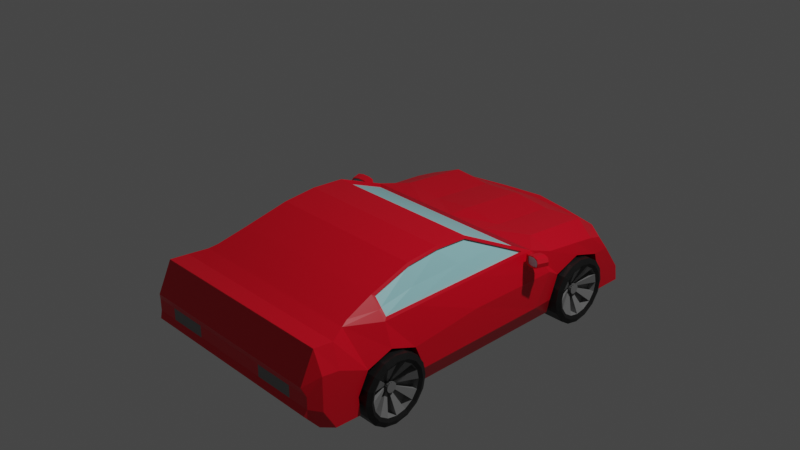# Source: car.blend  (saved by Blender 2.83.18; exported with 4.5.12 LTS)
import bpy
from mathutils import Matrix  # noqa: F401  (used for matrix-valued properties, if any)

bpy.ops.wm.read_factory_settings(use_empty=True)
scene = bpy.context.scene
scene.name = 'Scene'

# ---- collections
col_collection = bpy.data.collections.new('Collection'); scene.collection.children.link(col_collection)

# ---- materials (node trees are filled in below, after node groups)
mat_material = bpy.data.materials.new('Material')
mat_material.alpha_threshold = 0.0
mat_material.use_transparent_shadow = False
mat_material.line_color = (0.0, 0.0, 0.0, 1.0)
mat_material_001 = bpy.data.materials.new('Material.001')
mat_material_001.use_transparent_shadow = False
mat_material_002 = bpy.data.materials.new('Material.002')
mat_material_002.use_transparent_shadow = False
mat_material_003 = bpy.data.materials.new('Material.003')
mat_material_003.use_transparent_shadow = False
mat_material_004 = bpy.data.materials.new('Material.004')
mat_material_004.use_backface_culling = True
mat_material_004.use_transparent_shadow = False

# ---- material node trees
mat_material.use_nodes = True; mat_material.node_tree.nodes.clear()
_N = mat_material.node_tree.nodes; _L = mat_material.node_tree.links
n0 = _N.new('ShaderNodeOutputMaterial'); n0.name = 'Material Output'; n0.location = (300, 300)
n1 = _N.new('ShaderNodeBsdfPrincipled'); n1.name = 'Principled BSDF'; n1.location = (10, 300)
n1.distribution = 'GGX'
n1.subsurface_method = 'BURLEY'
n1.inputs[0].default_value = (0.8, 0.0, 0.01654, 1.0)
n1.inputs[2].default_value = 0.4
n1.inputs[3].default_value = 1.45
n1.inputs[27].default_value = (0.0, 0.0, 0.0, 1.0)
n1.inputs[28].default_value = 1.0
_L.new(n1.outputs[0], n0.inputs[0])
n0.is_active_output = True
mat_material_001.use_nodes = True; mat_material_001.node_tree.nodes.clear()
_N = mat_material_001.node_tree.nodes; _L = mat_material_001.node_tree.links
n0 = _N.new('ShaderNodeBsdfPrincipled'); n0.name = 'Principled BSDF'; n0.location = (10, 300)
n0.distribution = 'GGX'
n0.subsurface_method = 'BURLEY'
n0.inputs[3].default_value = 1.45
n0.inputs[27].default_value = (0.0, 0.0, 0.0, 1.0)
n0.inputs[28].default_value = 1.0
n1 = _N.new('ShaderNodeOutputMaterial'); n1.name = 'Material Output'; n1.location = (300, 300)
_L.new(n0.outputs[0], n1.inputs[0])
n1.is_active_output = True
mat_material_002.use_nodes = True; mat_material_002.node_tree.nodes.clear()
_N = mat_material_002.node_tree.nodes; _L = mat_material_002.node_tree.links
n0 = _N.new('ShaderNodeBsdfPrincipled'); n0.name = 'Principled BSDF'; n0.location = (10, 300)
n0.distribution = 'GGX'
n0.subsurface_method = 'BURLEY'
n0.inputs[0].default_value = (0.008076, 0.008076, 0.008076, 1.0)
n0.inputs[3].default_value = 1.45
n0.inputs[27].default_value = (0.0, 0.0, 0.0, 1.0)
n0.inputs[28].default_value = 1.0
n1 = _N.new('ShaderNodeOutputMaterial'); n1.name = 'Material Output'; n1.location = (300, 300)
_L.new(n0.outputs[0], n1.inputs[0])
n1.is_active_output = True
mat_material_003.use_nodes = True; mat_material_003.node_tree.nodes.clear()
_N = mat_material_003.node_tree.nodes; _L = mat_material_003.node_tree.links
n0 = _N.new('ShaderNodeBsdfPrincipled'); n0.name = 'Principled BSDF'; n0.location = (10, 300)
n0.distribution = 'GGX'
n0.subsurface_method = 'BURLEY'
n0.inputs[0].default_value = (0.2203, 0.2203, 0.2203, 1.0)
n0.inputs[3].default_value = 1.45
n0.inputs[27].default_value = (0.0, 0.0, 0.0, 1.0)
n0.inputs[28].default_value = 1.0
n1 = _N.new('ShaderNodeOutputMaterial'); n1.name = 'Material Output'; n1.location = (300, 300)
_L.new(n0.outputs[0], n1.inputs[0])
n1.is_active_output = True
mat_material_004.use_nodes = True; mat_material_004.node_tree.nodes.clear()
_N = mat_material_004.node_tree.nodes; _L = mat_material_004.node_tree.links
n0 = _N.new('ShaderNodeBsdfPrincipled'); n0.name = 'Principled BSDF'; n0.location = (10, 300)
n0.distribution = 'GGX'
n0.subsurface_method = 'BURLEY'
n0.inputs[0].default_value = (0.3665, 0.7546, 0.8, 1.0)
n0.inputs[3].default_value = 1.45
n0.inputs[27].default_value = (0.0, 0.0, 0.0, 1.0)
n0.inputs[28].default_value = 1.0
n1 = _N.new('ShaderNodeOutputMaterial'); n1.name = 'Material Output'; n1.location = (300, 300)
_L.new(n0.outputs[0], n1.inputs[0])
n1.is_active_output = True

# ---- world
world_world = bpy.data.worlds.new('World'); scene.world = world_world
world_world.use_nodes = True; world_world.node_tree.nodes.clear()
_N = world_world.node_tree.nodes; _L = world_world.node_tree.links
n0 = _N.new('ShaderNodeOutputWorld'); n0.name = 'World Output'; n0.location = (300, 300)
n1 = _N.new('ShaderNodeBackground'); n1.name = 'Background'; n1.location = (10, 300)
n1.inputs[0].default_value = (0.05088, 0.05088, 0.05088, 1.0)
_L.new(n1.outputs[0], n0.inputs[0])
n0.is_active_output = True
world_world.color = (0.05088, 0.05088, 0.05088)
world_world.use_sun_shadow = False
world_world.sun_shadow_jitter_overblur = 0.0

# ---- cameras
cam_camera = bpy.data.cameras.new('Camera')
cam_camera.clip_end = 100.0
cam_camera.ortho_scale = 7.314

# ---- lights
light_light = bpy.data.lights.new('Light', 'POINT')
light_light.transmission_factor = 0.0
light_light.energy = 1000.0
light_light.shadow_soft_size = 0.1
light_light.shadow_maximum_resolution = 0.006
light_light.use_absolute_resolution = True

# ---- meshes
me_cube = bpy.data.meshes.new('Cube')
me_cube.from_pydata([(0.0, -0.8947, -1.034), (0.0, 1.069, -1.034), (0.0, 0.7551, -0.208), (0.0, 0.7551, -1.034), (0.0, 1.017, -0.208), (0.0, -1.222, -1.034), (0.0, -1.635, -0.1368), (0.0, -1.554, -0.9878), (0.0, -1.813, -0.1691), (0.0, -1.889, -0.9773), (0.0, -2.026, -0.1482), (0.0, -2.026, -0.9375), (0.0, -2.18, -0.476), (0.0, -2.18, -0.7606), (0.0, 1.746, -1.034), (0.0, 1.798, -0.2764), (0.0, 2.225, -1.034), (0.0, 2.151, -0.4474), (0.0, -0.7427, 0.1254), (0.0, 0.003804, 0.1444), (0.0, -1.222, -0.007603), (0.0, -1.435, -0.07409), (0.0, -2.152, -0.5594), (0.0, -2.152, -0.6913), (0.8942, -1.222, -1.034), (0.0, 2.225, -0.8593), (0.0, 1.408, -1.034), (0.0, 1.408, -0.2422), (0.8942, -0.844, -1.034), (0.8942, 1.101, -0.5764), (0.8942, -1.607, -0.9878), (0.6385, -0.7427, 0.1254), (0.8942, 1.044, -1.034), (0.8942, 1.408, -0.8415), (0.8942, 1.403, -0.4638), (0.8942, 1.807, -0.8499), (0.8942, -1.625, -0.7818), (0.8942, -1.222, -0.8332), (0.8942, -0.8186, -0.8332), (0.8942, 1.001, -0.838), (0.8942, 1.721, -0.564), (0.8942, -1.508, -0.5517), (0.8942, -1.222, -0.4521), (0.8942, -0.9232, -0.5688), (0.8942, 1.017, -0.208), (0.8942, 1.408, -1.034), (0.6385, 0.003804, 0.1444), (0.9007, 2.146, -1.034), (0.8942, -2.18, -0.476), (0.8942, -2.026, -0.9375), (0.8942, -1.889, -0.9773), (0.8942, -1.222, -0.007603), (0.8942, -2.152, -0.6913), (0.8942, 0.7551, -1.034), (0.8942, 0.7551, -0.208), (0.8942, -1.813, -0.1691), (0.8942, -2.026, -0.1482), (0.8942, -2.18, -0.7606), (0.8942, 1.408, -0.2422), (0.8978, 1.97, -0.4663), (0.8532, 2.146, -0.8593), (0.8698, 2.026, -0.5953), (0.8942, -2.152, -0.5594), (0.8942, -1.635, -0.1368), (0.8942, -1.435, -0.07409), (0.8942, 1.774, -1.034), (0.8942, 1.798, -0.2764), (1.202, 1.101, -0.5764), (1.202, 1.403, -0.4638), (1.216, 0.9546, -0.4881), (1.216, 0.7551, -0.8332), (1.202, 1.001, -0.838), (1.202, -1.222, -0.4521), (1.202, -1.508, -0.5517), (1.202, 1.721, -0.564), (1.202, -0.9232, -0.5688), (1.202, -1.835, -0.4059), (1.202, -2.026, -0.3794), (1.096, -1.19, -0.1808), (1.095, -0.8235, -0.181), (1.098, 0.6283, -0.1797), (1.173, 1.408, -0.3321), (1.202, -2.026, -0.7453), (1.139, -2.152, -0.6913), (1.173, 1.661, -0.3663), (1.202, 1.807, -0.8499), (1.202, 1.774, -1.034), (0.9502, -1.19, -0.02646), (1.202, -1.625, -0.7818), (1.202, -1.607, -0.9878), (0.919, -0.7372, 0.0988), (1.136, 1.044, -1.034), (1.012, -1.635, -0.1368), (1.202, -1.871, -0.7806), (1.202, -1.889, -0.9773), (1.142, -2.026, -0.9375), (1.15, 1.017, -0.2979), (1.202, 2.118, -0.8525), (1.202, 2.146, -1.034), (0.9176, -0.005136, 0.1169), (1.095, -2.18, -0.476), (1.139, -2.152, -0.5594), (1.17, 1.826, -0.5442), (0.9336, -1.435, -0.07409), (1.095, -2.026, -0.1482), (1.101, -1.813, -0.1691), (1.119, -2.18, -0.7606), (1.136, 0.7551, -1.034), (1.152, 1.745, -0.4253), (1.216, -0.8186, -0.8332), (1.136, -0.844, -1.034), (0.8834, 2.06, -0.4474), (1.173, 1.809, -0.4037), (1.202, 1.912, -0.5624), (0.4471, -0.8947, -1.034), (0.4471, 0.7551, -1.034), (0.4471, 1.017, -0.2466), (0.4471, 0.7551, -0.208), (0.4471, -1.222, -1.034), (0.4471, -1.635, -0.1368), (0.4471, -1.889, -0.9773), (0.4471, -2.026, -0.9375), (0.4471, -2.18, -0.476), (0.4503, 2.195, -1.034), (0.3193, 0.003804, 0.1444), (0.4471, -1.222, -0.007603), (0.4471, -1.435, -0.07409), (0.4471, -2.152, -0.5594), (0.4266, 2.195, -0.8593), (0.4471, 1.408, -0.2807), (0.4471, 1.408, -1.034), (0.4471, 1.746, -1.034), (0.4471, 1.798, -0.3149), (0.4471, -2.152, -0.6913), (0.3193, -0.7427, 0.1254), (0.4417, 2.109, -0.4474), (0.4471, -2.18, -0.7606), (0.4471, -2.026, -0.1482), (0.4471, -1.813, -0.1691), (0.4471, -1.554, -0.9878), (0.4471, 1.069, -1.034), (0.0, 2.231, -0.4474), (0.0, 2.225, -0.6193), (0.4214, 2.195, -0.6193), (0.8429, 2.146, -0.6193), (0.4417, 2.158, -0.4474), (0.0, 2.225, -0.4659), (0.0, 2.221, -0.6008), (0.4236, 2.191, -0.6008), (0.7541, 2.141, -0.6008), (0.4395, 2.162, -0.4659), (0.7859, 2.074, -0.4659), (0.0, 2.191, -0.4697), (0.0, 2.187, -0.597), (0.4223, 2.157, -0.597), (0.7342, 2.107, -0.597), (0.4373, 2.13, -0.4697), (0.7642, 2.044, -0.4697), (0.0, 2.224, -0.877), (0.0, 2.224, -1.016), (0.4853, 2.195, -1.016), (0.4665, 2.195, -0.877), (0.806, 2.145, -0.877), (0.8437, 2.145, -1.016), (1.083, 2.145, -1.016), (1.083, 2.123, -0.8716), (0.0, 2.194, -0.8778), (0.0, 2.194, -1.017), (0.4849, 2.165, -1.017), (0.4661, 2.165, -0.8778), (0.8056, 2.071, -0.8778), (0.8433, 2.071, -1.017), (1.083, 2.071, -1.017), (1.083, 2.049, -0.8724), (0.0, 0.7385, -0.2434), (0.0, -0.01278, 0.109), (0.4471, 0.7385, -0.2434), (0.3193, -0.01278, 0.109), (0.6187, -0.01278, 0.109), (0.8744, 0.7385, -0.2434), (0.8811, -0.01278, 0.109), (1.094, 0.7385, -0.2434), (0.0, -0.06981, -1.034), (0.0, -0.3695, 0.1628), (0.6385, -0.3695, 0.1628), (0.8942, -0.06981, -1.034), (1.202, -0.1054, -0.4885), (0.9177, -0.3688, 0.1349), (1.216, -0.04844, -0.8332), (1.097, -0.03419, -0.1802), (1.136, -0.06981, -1.034), (0.3193, -0.3695, 0.1628), (0.4471, -0.06981, -1.034), (1.114, -1.222, -0.208), (0.9336, -1.222, -0.007603), (0.901, -0.3695, 0.1628), (0.901, -0.7427, 0.1254), (0.901, 0.003804, 0.1444), (1.114, 0.7551, -0.208), (1.114, -0.8235, -0.208), (1.114, -0.03419, -0.208), (1.079, -0.823, -0.1917), (0.9025, -0.7367, 0.08807), (1.08, -0.03373, -0.1909), (0.9011, -0.3683, 0.1242), (1.079, -1.19, -0.1916), (0.9336, -1.189, -0.03719), (0.901, -0.004677, 0.1062), (1.081, 0.6288, -0.1904), (1.259, 1.78, -0.8709), (1.259, 1.752, -0.7284), (1.259, 1.671, -0.6076), (1.259, 1.55, -0.5269), (1.259, 1.408, -0.4986), (1.259, 1.265, -0.5269), (1.259, 1.144, -0.6076), (1.259, 1.064, -0.7284), (1.259, 1.035, -0.8709), (1.259, 1.064, -1.013), (1.259, 1.144, -1.134), (1.259, 1.265, -1.215), (1.259, 1.408, -1.243), (1.259, 1.55, -1.215), (1.259, 1.671, -1.134), (1.259, 1.752, -1.013), (0.9547, 1.78, -0.8709), (0.9547, 1.752, -0.7284), (0.9547, 1.671, -0.6076), (0.9547, 1.55, -0.5269), (0.9547, 1.408, -0.4986), (0.9547, 1.265, -0.5269), (0.9547, 1.144, -0.6076), (0.9547, 1.064, -0.7284), (0.9547, 1.035, -0.8709), (0.9547, 1.064, -1.013), (0.9547, 1.144, -1.134), (0.9547, 1.265, -1.215), (0.9547, 1.408, -1.243), (0.9547, 1.55, -1.215), (0.9547, 1.671, -1.134), (0.9547, 1.752, -1.013), (1.284, 1.701, -0.7494), (1.284, 1.725, -0.8709), (1.284, 1.632, -0.6463), (1.284, 1.529, -0.5775), (1.284, 1.408, -0.5533), (1.284, 1.286, -0.5775), (1.284, 1.183, -0.6463), (1.284, 1.114, -0.7494), (1.284, 1.09, -0.8709), (1.284, 1.114, -0.9924), (1.284, 1.183, -1.095), (1.284, 1.286, -1.164), (1.284, 1.408, -1.188), (1.284, 1.529, -1.164), (1.284, 1.632, -1.095), (1.284, 1.701, -0.9924), (0.929, 1.701, -0.7494), (0.929, 1.725, -0.8709), (0.929, 1.632, -0.6463), (0.929, 1.529, -0.5775), (0.929, 1.408, -0.5533), (0.929, 1.286, -0.5775), (0.929, 1.183, -0.6463), (0.929, 1.114, -0.7494), (0.929, 1.09, -0.8709), (0.929, 1.114, -0.9924), (0.929, 1.183, -1.095), (0.929, 1.286, -1.164), (0.929, 1.408, -1.188), (0.929, 1.529, -1.164), (0.929, 1.632, -1.095), (0.929, 1.701, -0.9924), (0.9505, 1.666, -0.7641), (0.9505, 1.687, -0.8709), (0.9505, 1.605, -0.6735), (0.9505, 1.514, -0.6129), (0.9505, 1.408, -0.5917), (0.9505, 1.21, -0.6735), (0.9505, 1.15, -0.9777), (1.263, 1.301, -0.6129), (1.263, 1.301, -1.129), (1.263, 1.408, -1.15), (0.9505, 1.301, -0.6129), (0.9505, 1.15, -0.7641), (0.9505, 1.128, -0.8709), (0.9505, 1.21, -1.068), (0.9505, 1.301, -1.129), (0.9505, 1.408, -1.15), (0.9505, 1.514, -1.129), (0.9505, 1.605, -1.068), (0.9505, 1.666, -0.9777), (1.176, 1.666, -0.7641), (1.176, 1.687, -0.8709), (1.176, 1.605, -0.6735), (1.176, 1.514, -0.6129), (1.176, 1.408, -0.5917), (1.176, 1.301, -0.6129), (1.176, 1.21, -0.6735), (1.176, 1.15, -0.7641), (1.176, 1.128, -0.8709), (1.176, 1.15, -0.9777), (1.176, 1.21, -1.068), (1.176, 1.301, -1.129), (1.176, 1.408, -1.15), (1.176, 1.514, -1.129), (1.176, 1.605, -1.068), (1.176, 1.666, -0.9777), (1.056, 1.666, -0.7641), (1.056, 1.687, -0.8709), (1.056, 1.605, -0.6735), (1.056, 1.514, -0.6129), (1.056, 1.408, -0.5917), (1.056, 1.301, -0.6129), (1.056, 1.21, -0.6735), (1.056, 1.15, -0.7641), (1.056, 1.128, -0.8709), (1.056, 1.15, -0.9777), (1.056, 1.21, -1.068), (1.056, 1.301, -1.129), (1.056, 1.408, -1.15), (1.056, 1.514, -1.129), (1.056, 1.605, -1.068), (1.056, 1.666, -0.9777), (1.136, 1.459, -0.8495), (1.136, 1.464, -0.8709), (1.136, 1.447, -0.8313), (1.136, 1.429, -0.8192), (1.136, 1.408, -0.8149), (1.136, 1.386, -0.8192), (1.136, 1.356, -0.8923), (1.136, 1.368, -0.9105), (1.136, 1.408, -0.9269), (1.136, 1.429, -0.9226), (1.136, 1.447, -0.9105), (1.115, 1.429, -0.8192), (1.115, 1.386, -0.8192), (1.115, 1.368, -0.8313), (1.115, 1.459, -0.8923), (1.136, 1.459, -0.8923), (1.115, 1.459, -0.8495), (1.115, 1.464, -0.8709), (1.115, 1.447, -0.8313), (1.115, 1.447, -0.9105), (1.136, 1.368, -0.8313), (1.136, 1.356, -0.8495), (1.136, 1.352, -0.8709), (1.132, -1.212, -0.8751), (1.136, 1.386, -0.9226), (1.132, -1.214, -0.8787), (1.132, -1.218, -0.8811), (1.132, -1.222, -0.8819), (1.132, -1.226, -0.8811), (1.132, -1.23, -0.8787), (1.132, -1.232, -0.8751), (1.132, -1.233, -0.8709), (1.132, -1.232, -0.8667), (1.115, 1.408, -0.8149), (1.132, -1.23, -0.8631), (1.132, -1.226, -0.8607), (1.115, 1.356, -0.8495), (1.115, 1.352, -0.8709), (1.115, 1.356, -0.8923), (1.115, 1.368, -0.9105), (1.115, 1.386, -0.9226), (1.115, 1.408, -0.9269), (1.115, 1.429, -0.9226), (1.132, -1.222, -0.8599), (1.132, -1.218, -0.8607), (1.199, 1.459, -0.8495), (1.199, 1.464, -0.8709), (1.199, 1.447, -0.8313), (1.199, 1.429, -0.8192), (1.199, 1.408, -0.8149), (1.199, 1.386, -0.8192), (1.199, 1.368, -0.8313), (1.199, 1.356, -0.8495), (1.199, 1.352, -0.8709), (1.199, 1.356, -0.8923), (1.199, 1.368, -0.9105), (1.199, 1.386, -0.9226), (1.199, 1.408, -0.9269), (1.199, 1.429, -0.9226), (1.199, 1.447, -0.9105), (1.199, 1.459, -0.8923), (1.132, -1.214, -0.8631), (1.132, -1.211, -0.8709), (1.132, -1.212, -0.8667), (1.136, -1.183, -0.9099), (1.062, 1.408, -0.8149), (1.136, -1.171, -0.892), (1.136, -1.222, -0.926), (1.136, -1.201, -0.9218), (1.136, -1.243, -0.9218), (1.062, 1.356, -0.8923), (1.062, 1.368, -0.9105), (1.136, -1.183, -0.8319), (1.136, -1.201, -0.82), (1.062, 1.429, -0.9226), (1.062, 1.447, -0.9105), (1.136, -1.167, -0.8709), (1.263, 1.666, -0.7641), (1.136, -1.171, -0.8498), (1.136, -1.243, -0.82), (1.263, 1.605, -0.6735), (1.136, -1.222, -0.8158), (1.136, -1.261, -0.8319), (1.263, 1.15, -0.7641), (1.263, 1.21, -0.6735), (1.136, -1.273, -0.8498), (1.136, -1.277, -0.8709), (1.136, -1.273, -0.892), (1.263, 1.21, -1.068), (1.263, 1.514, -1.129), (1.136, -1.261, -0.9099), (1.263, 1.666, -0.9777), (1.263, 1.605, -1.068), (1.157, -1.183, -0.9099), (1.157, 1.15, -0.9777), (1.157, 1.128, -0.8709), (1.157, -1.171, -0.892), (1.157, 1.21, -0.6735), (1.157, -1.222, -0.926), (1.157, 1.301, -0.6129), (1.157, 1.666, -0.7641), (1.157, 1.687, -0.8709), (1.157, 1.514, -0.6129), (1.157, 1.605, -0.6735), (1.157, 1.301, -1.129), (1.157, 1.514, -1.129), (1.157, -1.201, -0.9218), (1.157, 1.666, -0.9777), (1.157, 1.605, -1.068), (1.062, 1.459, -0.8495), (1.157, -1.261, -0.9099), (1.062, 1.447, -0.8313), (1.062, 1.429, -0.8192), (1.157, -1.243, -0.9218), (1.062, 1.386, -0.8192), (1.062, 1.368, -0.8313), (1.062, 1.356, -0.8495), (1.157, -1.277, -0.8709), (1.157, -1.273, -0.892), (1.157, -1.261, -0.8319), (1.062, 1.386, -0.9226), (1.157, -1.273, -0.8498), (1.157, -1.222, -0.8158), (1.157, -1.243, -0.82), (1.157, -1.183, -0.8319), (1.157, -1.201, -0.82), (1.263, 1.687, -0.8709), (1.263, 1.514, -0.6129), (1.157, -1.167, -0.8709), (1.157, -1.171, -0.8498), (1.263, 1.408, -0.5917), (1.062, -1.17, -0.8923), (1.062, -1.222, -0.9269), (1.263, 1.15, -0.9777), (1.263, 1.128, -0.8709), (1.062, -1.278, -0.8709), (1.062, -1.166, -0.8709), (1.157, -1.222, -1.15), (1.157, -1.222, -0.5917), (1.157, -1.48, -0.7641), (1.157, -1.42, -1.068), (1.157, 1.21, -1.068), (1.263, -1.501, -0.8709), (1.263, -1.48, -0.9777), (1.157, 1.15, -0.7641), (1.263, -1.222, -0.5917), (1.157, 1.408, -0.5917), (1.263, -1.115, -0.6129), (1.263, -0.943, -0.8709), (1.062, -1.244, -0.9226), (1.062, -1.274, -0.8495), (1.062, -1.262, -0.8313), (1.062, -1.244, -0.8192), (1.062, -1.201, -0.8192), (1.157, 1.408, -1.15), (1.062, -1.183, -0.8313), (1.062, -1.17, -0.8495), (1.157, -1.025, -1.068), (1.062, 1.464, -0.8709), (1.157, -0.9642, -0.9777), (1.157, -1.115, -1.129), (1.157, -1.329, -1.129), (1.157, -1.025, -0.6735), (1.157, -1.115, -0.6129), (1.157, -0.943, -0.8709), (1.062, 1.352, -0.8709), (1.157, -0.9642, -0.7641), (1.157, -1.329, -0.6129), (1.157, -1.42, -0.6735), (1.062, 1.408, -0.9269), (1.157, -1.501, -0.8709), (1.157, -1.48, -0.9777), (1.062, 1.459, -0.8923), (1.157, 1.459, -0.8498), (1.157, 1.463, -0.8709), (1.157, 1.429, -0.82), (1.157, 1.447, -0.8319), (1.157, 1.387, -0.82), (1.157, 1.408, -0.8158), (1.157, 1.357, -0.8498), (1.157, 1.369, -0.8319), (1.157, 1.357, -0.892), (1.157, 1.353, -0.8709), (1.157, 1.387, -0.9218), (1.157, 1.369, -0.9099), (1.157, 1.429, -0.9218), (1.157, 1.408, -0.926), (1.157, 1.459, -0.892), (1.157, 1.447, -0.9099), (1.136, 1.369, -0.9099), (1.136, 1.357, -0.892), (1.136, 1.353, -0.8709), (1.136, 1.357, -0.8498), (1.136, 1.369, -0.8319), (1.136, 1.408, -0.8158), (1.136, 1.387, -0.82), (1.136, 1.459, -0.8498), (1.136, 1.463, -0.8709), (1.136, 1.429, -0.82), (1.136, 1.447, -0.8319), (1.136, 1.387, -0.9218), (1.136, 1.429, -0.9218), (1.136, 1.408, -0.926), (1.136, 1.459, -0.892), (1.136, 1.447, -0.9099), (1.132, 1.418, -0.8667), (1.132, 1.419, -0.8709), (1.132, 1.415, -0.8631), (1.132, 1.412, -0.8607), (1.132, 1.408, -0.8599), (1.132, 1.403, -0.8607), (1.132, 1.4, -0.8631), (1.132, 1.397, -0.8667), (1.132, 1.397, -0.8709), (1.132, 1.397, -0.8751), (1.132, 1.4, -0.8787), (1.132, 1.403, -0.8811), (1.132, 1.408, -0.8819), (1.132, 1.412, -0.8811), (1.132, 1.415, -0.8787), (1.132, 1.418, -0.8751), (1.263, -1.025, -1.068), (1.263, -0.9642, -0.9777), (1.263, -1.115, -1.129), (1.263, -1.42, -1.068), (1.263, -1.42, -0.6735), (1.263, -1.48, -0.7641), (1.263, -1.025, -0.6735), (1.263, -0.9642, -0.7641), (1.062, -1.183, -0.9105), (1.062, -1.201, -0.9226), (1.062, -1.262, -0.9105), (1.062, -1.274, -0.8923), (1.062, -1.222, -0.8149), (1.199, -1.17, -0.8923), (1.199, -1.183, -0.9105), (1.199, -1.201, -0.9226), (1.199, -1.222, -0.9269), (1.199, -1.244, -0.9226), (1.199, -1.262, -0.9105), (1.199, -1.274, -0.8923), (1.199, -1.278, -0.8709), (1.199, -1.274, -0.8495), (1.199, -1.262, -0.8313), (1.199, -1.244, -0.8192), (1.199, -1.222, -0.8149), (1.199, -1.201, -0.8192), (1.199, -1.183, -0.8313), (1.199, -1.166, -0.8709), (1.199, -1.17, -0.8495), (1.115, -1.201, -0.9226), (1.115, -1.222, -0.9269), (1.115, -1.244, -0.9226), (1.115, -1.262, -0.9105), (1.115, -1.274, -0.8923), (1.115, -1.278, -0.8709), (1.115, -1.274, -0.8495), (1.115, -1.222, -0.8149), (1.136, -1.244, -0.9226), (1.136, -1.278, -0.8709), (1.136, -1.274, -0.8495), (1.136, -1.262, -0.8313), (1.115, -1.183, -0.9105), (1.115, -1.183, -0.8313), (1.115, -1.166, -0.8709), (1.115, -1.17, -0.8495), (1.136, -1.17, -0.8923), (1.115, -1.17, -0.8923), (1.115, -1.262, -0.8313), (1.115, -1.244, -0.8192), (1.115, -1.201, -0.8192), (1.136, -1.183, -0.9105), (1.136, -1.201, -0.9226), (1.136, -1.222, -0.9269), (1.136, -1.262, -0.9105), (1.136, -1.274, -0.8923), (1.136, -1.244, -0.8192), (1.136, -1.222, -0.8149), (1.136, -1.201, -0.8192), (1.136, -1.183, -0.8313), (1.136, -1.166, -0.8709), (1.136, -1.17, -0.8495), (1.056, -0.9642, -0.9777), (1.056, -1.025, -1.068), (1.056, -1.115, -1.129), (1.056, -1.222, -1.15), (1.056, -1.329, -1.129), (1.056, -1.42, -1.068), (1.056, -1.48, -0.9777), (1.056, -1.501, -0.8709), (1.056, -1.48, -0.7641), (1.056, -1.42, -0.6735), (1.056, -1.329, -0.6129), (1.056, -1.222, -0.5917), (1.056, -1.115, -0.6129), (1.056, -1.025, -0.6735), (1.056, -0.943, -0.8709), (1.056, -0.9642, -0.7641), (1.176, -0.9642, -0.9777), (1.176, -1.025, -1.068), (1.176, -1.115, -1.129), (1.176, -1.222, -1.15), (1.176, -1.329, -1.129), (1.176, -1.42, -1.068), (1.176, -1.48, -0.9777), (1.176, -1.501, -0.8709), (1.176, -1.48, -0.7641), (1.176, -1.42, -0.6735), (1.176, -1.329, -0.6129), (1.176, -1.222, -0.5917), (1.176, -1.115, -0.6129), (1.176, -1.025, -0.6735), (1.176, -0.943, -0.8709), (1.176, -0.9642, -0.7641), (0.9505, -0.9642, -0.9777), (0.9505, -1.025, -1.068), (0.9505, -1.115, -1.129), (0.9505, -1.222, -1.15), (0.9505, -1.329, -1.129), (0.9505, -1.42, -1.068), (0.9505, -1.501, -0.8709), (0.9505, -1.48, -0.7641), (0.9505, -1.329, -0.6129), (1.263, -1.222, -1.15), (1.263, -1.329, -1.129), (1.263, -1.329, -0.6129), (0.9505, -1.48, -0.9777), (0.9505, -1.42, -0.6735), (0.9505, -1.222, -0.5917), (0.9505, -1.115, -0.6129), (0.9505, -1.025, -0.6735), (0.9505, -0.943, -0.8709), (0.9505, -0.9642, -0.7641), (0.929, -0.9288, -0.9924), (0.929, -0.9976, -1.095), (0.929, -1.101, -1.164), (0.929, -1.222, -1.188), (0.929, -1.344, -1.164), (0.929, -1.447, -1.095), (0.929, -1.516, -0.9924), (0.929, -1.54, -0.8709), (0.929, -1.516, -0.7494), (0.929, -1.447, -0.6463), (0.929, -1.344, -0.5775), (0.929, -1.222, -0.5533), (0.929, -1.101, -0.5775), (0.929, -0.9976, -0.6463), (0.929, -0.9046, -0.8709), (0.929, -0.9288, -0.7494), (1.284, -0.9288, -0.9924), (1.284, -0.9976, -1.095), (1.284, -1.101, -1.164), (1.284, -1.222, -1.188), (1.284, -1.344, -1.164), (1.284, -1.447, -1.095), (1.284, -1.516, -0.9924), (1.284, -1.54, -0.8709), (1.284, -1.516, -0.7494), (1.284, -1.447, -0.6463), (1.284, -1.344, -0.5775), (1.284, -1.222, -0.5533), (1.284, -1.101, -0.5775), (1.284, -0.9976, -0.6463), (1.284, -0.9046, -0.8709), (1.284, -0.9288, -0.7494), (0.9547, -0.8782, -1.013), (0.9547, -0.9589, -1.134), (0.9547, -1.08, -1.215), (0.9547, -1.222, -1.243), (0.9547, -1.365, -1.215), (0.9547, -1.485, -1.134), (0.9547, -1.566, -1.013), (0.9547, -1.594, -0.8709), (0.9547, -1.566, -0.7284), (0.9547, -1.485, -0.6076), (0.9547, -1.365, -0.5269), (0.9547, -1.222, -0.4986), (0.9547, -1.08, -0.5269), (0.9547, -0.9589, -0.6076), (0.9547, -0.8782, -0.7284), (0.9547, -0.8499, -0.8709), (1.259, -0.8782, -1.013), (1.259, -0.9589, -1.134), (1.259, -1.08, -1.215), (1.259, -1.222, -1.243), (1.259, -1.365, -1.215), (1.259, -1.485, -1.134), (1.259, -1.566, -1.013), (1.259, -1.594, -0.8709), (1.259, -1.566, -0.7284), (1.259, -1.485, -0.6076), (1.259, -1.365, -0.5269), (1.259, -1.222, -0.4986), (1.259, -1.08, -0.5269), (1.259, -0.9589, -0.6076), (1.259, -0.8782, -0.7284), (1.259, -0.8499, -0.8709), (0.0, -1.549, -0.1099), (0.8942, -1.549, -0.1099), (1.036, -1.222, -0.1221), (1.022, 0.4331, -0.05698), (0.9786, -1.549, -0.1099), (0.4471, -1.549, -0.1099), (0.0, 0.4165, -0.09234), (0.7648, 0.4165, -0.09234), (1.003, 0.4165, -0.09234), (0.3923, 0.4165, -0.09234), (1.033, -1.19, -0.1147), (1.02, 0.3568, -0.05256), (1.003, -0.786, -0.07181), (1.003, -0.1771, -0.05587), (1.017, -1.19, -0.1254), (1.004, 0.3573, -0.06329), (1.116, 0.6942, -0.2782), (1.103, 0.6986, -0.2197), (1.135, 0.7508, -0.2782), (1.123, 0.7552, -0.2197), (1.189, 0.6541, -0.2694), (1.177, 0.6585, -0.2109), (1.209, 0.7108, -0.2694), (1.197, 0.7151, -0.2109), (1.223, 0.7393, -0.1879), (1.239, 0.7335, -0.2858), (1.205, 0.6154, -0.275), (1.192, 0.6201, -0.1944), (1.393, 0.6796, -0.1539), (1.408, 0.6741, -0.2388), (1.359, 0.5616, -0.2322), (1.346, 0.566, -0.1639), (1.23, 0.6066, -0.1743), (1.295, 0.5841, -0.1589), (1.334, 0.7001, -0.1482), (1.268, 0.7235, -0.1643), (1.36, 0.6911, -0.2678), (1.293, 0.7146, -0.2839), (1.251, 0.5993, -0.2734), (1.316, 0.5766, -0.2579), (1.109, 0.6964, -0.249), (1.129, 0.753, -0.249), (1.189, 0.7179, -0.2436), (1.168, 0.6616, -0.2438), (1.226, 0.738, -0.237), (1.191, 0.6202, -0.2362), (1.414, 0.6721, -0.192), (1.363, 0.56, -0.1943), (1.29, 0.7467, -0.2241), (1.357, 0.7232, -0.208), (1.181, 0.6237, -0.2381), (1.198, 0.6178, -0.2858), (1.374, 0.5564, -0.192), (1.368, 0.5584, -0.2388), (1.294, 0.5843, -0.1482), (1.352, 0.5639, -0.1539), (1.319, 0.5754, -0.2678), (1.182, 0.6236, -0.1879), (1.227, 0.6078, -0.1643), (1.252, 0.5988, -0.2839), (1.242, 0.6108, -0.2241), (1.233, 0.6141, -0.1743), (1.309, 0.5874, -0.208), (1.297, 0.5916, -0.1589), (1.254, 0.6068, -0.2734), (1.318, 0.5842, -0.2579), (1.194, 0.6278, -0.2362), (1.366, 0.5675, -0.1943), (1.208, 0.6229, -0.275), (1.361, 0.5691, -0.2322), (1.349, 0.5735, -0.1639), (1.195, 0.6276, -0.1944)], [], [(192, 185, 28, 114), (114, 28, 24, 118), (140, 32, 53, 115), (116, 4, 2, 117), (139, 30, 50, 120), (726, 722, 64, 126), (118, 24, 30, 139), (120, 50, 49, 121), (119, 6, 8, 138), (121, 49, 57, 136), (138, 8, 10, 137), (127, 122, 12, 22), (137, 10, 12, 122), (132, 66, 111, 135), (130, 26, 14, 131), (129, 58, 66, 132), (135, 111, 145), (131, 14, 16, 123), (134, 18, 20, 125), (191, 183, 18, 134), (125, 20, 21, 126), (19, 124, 177, 175), (128, 143, 144, 60), (133, 127, 22, 23), (136, 133, 23, 13), (60, 97, 165, 162), (116, 44, 58, 129), (140, 1, 26, 130), (39, 32, 45, 33), (722, 63, 92, 725), (29, 39, 33, 34), (34, 33, 35, 40), (36, 41, 73, 88), (42, 43, 75, 72), (53, 32, 91, 107), (35, 65, 86, 85), (28, 38, 37, 24), (49, 50, 94, 95), (61, 59, 108, 102), (24, 37, 36, 30), (37, 42, 41, 36), (34, 40, 74, 68), (31, 51, 194, 196), (40, 35, 85, 74), (38, 43, 42, 37), (51, 64, 103, 194), (62, 52, 83, 101), (55, 56, 104, 105), (41, 42, 72, 73), (66, 58, 81, 84), (65, 47, 98, 86), (39, 29, 67, 71), (52, 57, 106, 83), (60, 144, 113, 97), (48, 62, 101, 100), (32, 39, 71, 91), (38, 28, 110, 109), (29, 34, 68, 67), (33, 45, 65, 35), (184, 31, 196, 195), (185, 53, 107, 190), (96, 67, 68, 81), (74, 85, 97, 113), (95, 82, 83, 106), (94, 93, 82, 95), (89, 88, 93, 94), (190, 188, 109, 110), (91, 71, 70, 107), (71, 67, 69, 70), (81, 68, 74, 84), (188, 186, 75, 109), (88, 73, 76, 93), (93, 76, 77, 82), (82, 77, 101, 83), (84, 74, 113, 112), (731, 78, 205, 735), (85, 86, 98, 97), (77, 104, 100, 101), (76, 105, 104, 77), (73, 92, 105, 76), (75, 199, 193, 72), (186, 200, 199, 75), (725, 723, 194, 103), (90, 87, 206, 202), (67, 96, 198, 69), (72, 193, 92, 73), (56, 48, 100, 104), (50, 30, 89, 94), (63, 55, 105, 92), (43, 38, 109, 75), (30, 36, 88, 89), (111, 66, 84, 112), (57, 49, 95, 106), (58, 44, 96, 81), (44, 54, 198, 96), (54, 117, 176, 179), (97, 98, 164, 165), (108, 59, 111, 112), (61, 102, 113, 144), (59, 61, 144, 111), (102, 108, 112, 113), (32, 140, 130, 45), (4, 116, 129, 27), (25, 128, 161, 158), (57, 52, 133, 136), (52, 62, 127, 133), (25, 142, 143, 128), (117, 2, 174, 176), (51, 125, 126, 64), (184, 191, 134, 31), (31, 134, 125, 51), (65, 131, 123, 47), (17, 135, 145, 141), (27, 129, 132, 15), (45, 130, 131, 65), (15, 132, 135, 17), (56, 137, 122, 48), (62, 48, 122, 127), (55, 138, 137, 56), (11, 121, 136, 13), (63, 119, 138, 55), (9, 120, 121, 11), (5, 118, 139, 7), (721, 726, 126, 21), (7, 139, 120, 9), (44, 116, 117, 54), (1, 140, 115, 3), (0, 114, 118, 5), (182, 192, 114, 0), (145, 111, 151, 150), (143, 142, 147, 148), (150, 151, 157, 156), (148, 147, 153, 154), (141, 145, 150, 146), (111, 144, 149, 151), (144, 143, 148, 149), (154, 156, 157, 155), (153, 152, 156, 154), (146, 150, 156, 152), (151, 149, 155, 157), (149, 148, 154, 155), (163, 160, 168, 171), (161, 162, 170, 169), (164, 163, 171, 172), (128, 60, 162, 161), (98, 47, 163, 164), (123, 16, 159, 160), (47, 123, 160, 163), (168, 169, 170, 171), (171, 170, 173, 172), (167, 166, 169, 168), (162, 165, 173, 170), (160, 159, 167, 168), (158, 161, 169, 166), (165, 164, 172, 173), (730, 727, 175, 177), (728, 178, 180, 729), (728, 730, 177, 178), (124, 46, 178, 177), (198, 54, 179, 181), (724, 198, 181, 729), (46, 197, 180, 178), (3, 115, 192, 182), (46, 124, 191, 184), (69, 198, 200, 186), (78, 79, 201, 205), (70, 69, 186, 188), (107, 70, 188, 190), (28, 185, 190, 110), (46, 184, 195, 197), (124, 19, 183, 191), (115, 53, 185, 192), (731, 87, 194, 723), (90, 187, 195, 196), (87, 90, 196, 194), (732, 80, 198, 724), (79, 78, 193, 199), (189, 79, 199, 200), (187, 99, 197, 195), (80, 189, 200, 198), (734, 736, 207, 204), (735, 733, 202, 206), (733, 734, 204, 202), (189, 80, 208, 203), (79, 189, 203, 201), (732, 99, 207, 736), (187, 90, 202, 204), (99, 187, 204, 207), (223, 239, 240, 224), (216, 232, 233, 217), (209, 225, 226, 210), (224, 240, 225, 209), (217, 233, 234, 218), (210, 226, 227, 211), (218, 234, 235, 219), (211, 227, 228, 212), (219, 235, 236, 220), (212, 228, 229, 213), (220, 236, 237, 221), (213, 229, 230, 214), (221, 237, 238, 222), (214, 230, 231, 215), (222, 238, 239, 223), (215, 231, 232, 216), (261, 260, 276, 277), (246, 247, 408, 280), (260, 259, 275, 276), (258, 272, 291, 274), (245, 246, 280, 454), (259, 257, 273, 275), (272, 271, 290, 291), (244, 245, 454, 451), (257, 258, 274, 273), (271, 270, 289, 290), (243, 244, 451, 404), (256, 242, 450, 415), (270, 269, 288, 289), (241, 243, 404, 401), (255, 256, 415, 416), (269, 268, 287, 288), (217, 218, 250, 249), (232, 231, 263, 264), (218, 219, 251, 250), (233, 232, 264, 265), (219, 220, 252, 251), (234, 233, 265, 266), (220, 221, 253, 252), (235, 234, 266, 267), (221, 222, 254, 253), (236, 235, 267, 268), (222, 223, 255, 254), (209, 210, 241, 242), (237, 236, 268, 269), (223, 224, 256, 255), (210, 211, 243, 241), (238, 237, 269, 270), (224, 209, 242, 256), (211, 212, 244, 243), (239, 238, 270, 271), (226, 225, 258, 257), (212, 213, 245, 244), (240, 239, 271, 272), (227, 226, 257, 259), (213, 214, 246, 245), (225, 240, 272, 258), (228, 227, 259, 260), (214, 215, 247, 246), (229, 228, 260, 261), (215, 216, 248, 247), (230, 229, 261, 262), (216, 217, 249, 248), (231, 230, 262, 263), (247, 248, 407, 408), (262, 261, 277, 283), (248, 249, 458, 407), (263, 262, 283, 278), (249, 250, 457, 458), (264, 263, 278, 284), (250, 251, 412, 457), (265, 264, 284, 285), (251, 252, 281, 412), (266, 265, 285, 279), (252, 253, 282, 281), (267, 266, 279, 286), (253, 254, 413, 282), (268, 267, 286, 287), (254, 255, 416, 413), (242, 241, 401, 450), (279, 285, 316, 317), (281, 303, 428), (285, 284, 315, 316), (457, 412, 302, 301), (284, 278, 314, 315), (451, 295, 426), (278, 283, 313, 314), (407, 458, 300, 299), (283, 277, 312, 313), (302, 412, 465), (277, 276, 311, 312), (280, 408, 298, 297), (276, 275, 310, 311), (274, 291, 323, 309), (301, 300, 419, 418), (275, 273, 308, 310), (320, 319, 364, 365), (293, 292, 324, 325), (305, 306, 334, 333), (319, 318, 363, 364), (304, 305, 333, 332), (318, 317, 362, 363), (303, 304, 332, 348), (317, 316, 361, 362), (302, 303, 348, 331), (316, 315, 360, 361), (301, 302, 331, 330), (315, 314, 337, 360), (300, 301, 330, 346), (314, 313, 336, 337), (299, 300, 346, 345), (313, 312, 357, 336), (281, 282, 304, 303), (286, 279, 317, 318), (287, 286, 318, 319), (413, 416, 306, 305), (280, 297, 423), (288, 287, 319, 320), (401, 404, 294, 292), (289, 288, 320, 321), (415, 450, 293, 307), (290, 289, 321, 322), (273, 274, 309, 308), (451, 454, 296, 295), (291, 290, 322, 323), (306, 307, 339, 334), (292, 294, 326, 324), (321, 320, 365, 366), (307, 293, 325, 339), (294, 295, 327, 326), (322, 321, 366, 343), (308, 309, 341, 340), (295, 296, 328, 327), (323, 322, 343, 338), (310, 308, 340, 342), (296, 297, 329, 328), (309, 323, 338, 341), (311, 310, 342, 335), (297, 298, 344, 329), (312, 311, 335, 357), (298, 299, 345, 344), (455, 553, 349, 347), (495, 494, 410, 411), (480, 460, 386, 387), (548, 648, 437, 434), (553, 554, 350, 349), (463, 492, 406, 409), (471, 487, 397, 449), (466, 467, 442, 441), (554, 456, 351, 350), (491, 462, 405, 403), (486, 551, 448, 396), (549, 550, 445, 443), (456, 473, 352, 351), (360, 337, 439, 440), (346, 330, 378, 377), (337, 336, 438, 439), (345, 346, 377, 376), (336, 357, 389, 438), (344, 345, 376, 375), (357, 335, 436, 389), (329, 344, 375, 374), (335, 342, 435, 436), (341, 338, 496, 482), (328, 329, 374, 373), (342, 340, 433, 435), (338, 343, 399, 496), (327, 328, 373, 372), (340, 341, 482, 433), (343, 366, 398, 399), (487, 486, 396, 397), (546, 483, 390, 420), (469, 649, 447, 446), (473, 555, 353, 352), (490, 488, 400, 402), (488, 472, 452, 400), (551, 471, 449, 448), (555, 556, 354, 353), (649, 491, 403, 447), (552, 490, 402, 453), (472, 552, 453, 452), (556, 459, 355, 354), (462, 469, 446, 405), (481, 545, 417, 388), (459, 474, 356, 355), (492, 549, 443, 406), (383, 384, 496, 399), (376, 377, 489, 440), (370, 369, 433, 482), (384, 370, 482, 496), (377, 378, 394, 489), (369, 371, 435, 433), (378, 379, 395, 394), (371, 372, 436, 435), (379, 380, 444, 395), (372, 373, 389, 436), (380, 381, 493, 444), (373, 374, 438, 389), (381, 382, 398, 493), (374, 375, 439, 438), (382, 383, 399, 398), (375, 376, 440, 439), (330, 331, 379, 378), (361, 360, 440, 489), (331, 348, 380, 379), (362, 361, 489, 394), (348, 332, 381, 380), (363, 362, 394, 395), (332, 333, 382, 381), (364, 363, 395, 444), (333, 334, 383, 382), (325, 324, 369, 370), (365, 364, 444, 493), (334, 339, 384, 383), (324, 326, 371, 369), (366, 365, 493, 398), (339, 325, 370, 384), (326, 327, 372, 371), (369, 371, 372, 373, 374, 375, 376, 377, 378, 379, 380, 381, 382, 383, 384, 370), (296, 454, 470), (547, 484, 392, 430), (474, 475, 358, 356), (550, 463, 409, 445), (461, 647, 422, 391), (475, 476, 359, 358), (494, 466, 441, 410), (648, 485, 393, 437), (476, 557, 367, 359), (467, 495, 411, 442), (483, 481, 388, 390), (385, 387, 386, 347, 349, 350, 351, 352, 353, 354, 355, 356, 358, 359, 367, 368), (448, 449, 397, 396), (303, 302, 465, 428), (457, 301, 418), (304, 282, 478), (417, 420, 390, 388), (452, 453, 402, 400), (422, 430, 392, 391), (305, 304, 478, 429), (300, 458, 419), (413, 305, 429), (446, 447, 403, 405), (443, 445, 409, 406), (292, 293, 425, 424), (441, 442, 411, 410), (307, 306, 432, 431), (407, 299, 468), (306, 416, 432), (434, 437, 393, 414), (647, 547, 430, 422), (295, 294, 427, 426), (401, 292, 424), (479, 480, 387, 385), (298, 408, 421), (485, 464, 414, 393), (293, 450, 425), (460, 455, 347, 386), (545, 546, 420, 417), (477, 479, 385, 368), (297, 296, 470, 423), (484, 461, 391, 392), (464, 548, 434, 414), (557, 477, 368, 367), (415, 307, 431), (635, 551, 486), (630, 631, 492, 463), (299, 298, 421, 468), (294, 404, 427), (389, 436, 532, 533), (465, 412, 508, 513), (429, 478, 526, 525), (436, 435, 531, 532), (416, 415, 511, 512), (482, 496, 544, 530), (428, 465, 513, 524), (435, 433, 529, 531), (282, 413, 509, 510), (546, 622, 483), (632, 633, 462, 491), (636, 472, 488), (631, 549, 492), (552, 637, 490), (634, 635, 486, 487), (623, 545, 481), (550, 630, 463), (622, 623, 481, 483), (637, 636, 488, 490), (547, 624, 484), (629, 466, 494), (624, 625, 461, 484), (625, 647, 461), (467, 628, 495), (626, 627, 464, 485), (633, 469, 462), (573, 571, 570, 569, 568, 567, 566, 565, 564, 563, 562, 561, 560, 559, 558, 572), (603, 602, 570, 571), (590, 604, 572, 558), (574, 575, 456, 554), (605, 603, 571, 573), (595, 590, 558, 559), (575, 576, 473, 456), (604, 605, 573, 572), (596, 595, 559, 560), (576, 577, 555, 473), (597, 596, 560, 561), (577, 578, 556, 555), (582, 597, 561, 562), (578, 579, 459, 556), (598, 582, 562, 563), (579, 580, 474, 459), (599, 598, 563, 564), (567, 566, 474, 475), (560, 559, 553, 554), (568, 567, 475, 476), (561, 560, 554, 456), (569, 568, 476, 557), (508, 507, 524, 513), (506, 505, 514, 515), (504, 503, 516, 517), (502, 501, 519, 518), (510, 509, 525, 526), (498, 497, 520, 521), (512, 511, 527, 528), (500, 499, 522, 523), (531, 529, 530, 544, 543, 542, 541, 540, 539, 538, 537, 536, 535, 534, 533, 532), (431, 432, 528, 527), (457, 418, 514, 505), (438, 389, 533, 534), (281, 428, 524, 507), (419, 458, 506, 515), (439, 438, 534, 535), (478, 282, 510, 526), (407, 468, 516, 503), (440, 439, 535, 536), (413, 429, 525, 509), (421, 408, 504, 517), (489, 440, 536, 537), (432, 416, 512, 528), (470, 454, 502, 518), (394, 489, 537, 538), (450, 401, 497, 498), (401, 424, 520, 497), (280, 423, 519, 501), (395, 394, 538, 539), (404, 451, 499, 500), (425, 450, 498, 521), (424, 425, 521, 520), (444, 395, 539, 540), (454, 280, 501, 502), (415, 431, 527, 511), (426, 427, 523, 522), (493, 444, 540, 541), (408, 407, 503, 504), (427, 404, 500, 523), (423, 470, 518, 519), (398, 493, 541, 542), (458, 457, 505, 506), (451, 426, 522, 499), (468, 421, 517, 516), (399, 398, 542, 543), (412, 281, 507, 508), (433, 482, 530, 529), (418, 419, 515, 514), (496, 399, 543, 544), (562, 561, 456, 473), (570, 569, 557, 477), (563, 562, 473, 555), (571, 570, 477, 479), (564, 563, 555, 556), (573, 571, 479, 480), (565, 564, 556, 459), (558, 572, 460, 455), (572, 573, 480, 460), (566, 565, 459, 474), (559, 558, 455, 553), (586, 574, 554, 553), (589, 588, 460, 480), (602, 601, 569, 570), (591, 586, 553, 455), (587, 589, 480, 479), (601, 600, 568, 569), (588, 591, 455, 460), (594, 587, 479, 477), (600, 585, 567, 568), (581, 594, 477, 557), (585, 584, 566, 567), (593, 581, 557, 476), (584, 583, 565, 566), (592, 593, 476, 475), (583, 599, 564, 565), (580, 592, 475, 474), (631, 630, 584, 585), (617, 618, 594, 581), (632, 631, 585, 600), (618, 619, 587, 594), (620, 606, 591, 588), (633, 632, 600, 601), (619, 621, 589, 587), (606, 607, 586, 591), (634, 633, 601, 602), (621, 620, 588, 589), (607, 608, 574, 586), (635, 634, 602, 603), (622, 636, 604, 590), (608, 609, 575, 574), (637, 635, 603, 605), (623, 622, 590, 595), (638, 639, 607, 606), (471, 469, 633, 634), (656, 655, 620, 621), (639, 640, 608, 607), (546, 472, 636, 622), (640, 641, 609, 608), (552, 551, 635, 637), (641, 642, 610, 609), (649, 632, 491), (547, 545, 623, 624), (642, 643, 611, 610), (643, 650, 612, 611), (648, 647, 625, 626), (616, 617, 581, 593), (630, 629, 583, 584), (615, 616, 593, 592), (629, 628, 599, 583), (614, 615, 592, 580), (628, 627, 598, 599), (613, 614, 580, 579), (627, 626, 582, 598), (612, 613, 579, 578), (626, 625, 597, 582), (611, 612, 578, 577), (625, 624, 596, 597), (610, 611, 577, 576), (624, 623, 595, 596), (636, 637, 605, 604), (609, 610, 576, 575), (654, 656, 621, 619), (628, 629, 494, 495), (655, 638, 606, 620), (653, 654, 619, 618), (649, 549, 631, 632), (652, 653, 618, 617), (627, 548, 464), (646, 652, 617, 616), (550, 466, 629, 630), (651, 646, 616, 615), (471, 634, 487), (645, 651, 615, 614), (467, 548, 627, 628), (644, 645, 614, 613), (648, 626, 485), (650, 644, 613, 612), (687, 688, 552, 472), (675, 674, 545, 547), (661, 662, 643, 642), (676, 675, 547, 647), (662, 663, 650, 643), (677, 676, 647, 648), (663, 664, 644, 650), (678, 677, 648, 548), (664, 665, 645, 644), (679, 678, 548, 467), (665, 666, 651, 645), (680, 679, 467, 466), (666, 667, 646, 651), (681, 680, 466, 550), (667, 668, 652, 646), (682, 681, 550, 549), (698, 699, 667, 666), (713, 712, 680, 681), (699, 700, 668, 667), (714, 713, 681, 682), (700, 701, 669, 668), (715, 714, 682, 683), (701, 702, 670, 669), (704, 689, 657, 671), (716, 715, 683, 684), (702, 703, 672, 670), (689, 690, 658, 657), (717, 716, 684, 685), (703, 704, 671, 672), (690, 691, 659, 658), (718, 717, 685, 686), (705, 720, 687, 673), (691, 692, 660, 659), (719, 718, 686, 688), (706, 705, 673, 674), (692, 693, 661, 660), (720, 719, 688, 687), (707, 706, 674, 675), (693, 694, 662, 661), (708, 707, 675, 676), (694, 695, 663, 662), (709, 708, 676, 677), (695, 696, 664, 663), (710, 709, 677, 678), (696, 697, 665, 664), (711, 710, 678, 679), (697, 698, 666, 665), (712, 711, 679, 680), (660, 661, 642, 641), (674, 673, 546, 545), (688, 686, 551, 552), (659, 660, 641, 640), (673, 687, 472, 546), (686, 685, 471, 551), (658, 659, 640, 639), (672, 671, 655, 656), (685, 684, 469, 471), (657, 658, 639, 638), (670, 672, 656, 654), (684, 683, 649, 469), (671, 657, 638, 655), (669, 670, 654, 653), (683, 682, 549, 649), (668, 669, 653, 652), (714, 698, 697, 713), (707, 691, 690, 706), (715, 699, 698, 714), (708, 692, 691, 707), (716, 700, 699, 715), (709, 693, 692, 708), (717, 701, 700, 716), (710, 694, 693, 709), (718, 702, 701, 717), (711, 695, 694, 710), (719, 703, 702, 718), (712, 696, 695, 711), (705, 689, 704, 720), (720, 704, 703, 719), (713, 697, 696, 712), (706, 690, 689, 705), (80, 732, 736, 208), (201, 203, 734, 733), (205, 201, 733, 735), (203, 208, 736, 734), (99, 732, 724, 197), (78, 731, 723, 193), (197, 724, 729, 180), (179, 176, 730, 728), (179, 728, 729, 181), (176, 174, 727, 730), (6, 119, 726, 721), (92, 193, 723, 725), (87, 731, 735, 206), (64, 722, 725, 103), (119, 63, 722, 726), (761, 738, 740, 762), (762, 740, 744, 763), (744, 742, 778, 745), (764, 742, 738, 761), (739, 743, 741, 737), (744, 740, 738, 742), (755, 775, 776, 749), (763, 744, 745, 765), (764, 741, 772, 771), (741, 743, 746, 772), (767, 749, 776, 773), (770, 755, 749, 767), (747, 759, 785, 789), (777, 757, 750, 774), (772, 746, 758, 780), (780, 758, 757, 777), (768, 752, 791, 788), (752, 754, 784, 791), (765, 745, 756, 769), (769, 756, 755, 770), (745, 778, 779, 756), (756, 779, 775, 755), (758, 769, 770, 757), (746, 765, 769, 758), (754, 753, 782, 784), (748, 766, 787, 792), (751, 768, 788, 790), (757, 770, 767, 750), (750, 767, 773, 774), (742, 764, 771, 778), (743, 763, 765, 746), (741, 764, 761, 737), (739, 762, 763, 743), (737, 761, 762, 739), (747, 766, 771, 772), (768, 751, 774, 773), (754, 752, 776, 775), (751, 760, 777, 774), (748, 753, 779, 778), (753, 754, 775, 779), (759, 747, 772, 780), (760, 759, 780, 777), (766, 748, 778, 771), (752, 768, 773, 776), (783, 786, 790, 788), (787, 789, 785, 781), (781, 785, 786, 783), (782, 781, 783, 784), (792, 787, 781, 782), (784, 783, 788, 791), (760, 751, 790, 786), (766, 747, 789, 787), (759, 760, 786, 785), (753, 748, 792, 782)])
me_cube.polygons.foreach_set('material_index', [0, 0, 0, 0, 0, 0, 0, 0, 0, 0, 0, 0, 0, 0, 0, 0, 0, 0, 0, 0, 0, 0, 0, 0, 0, 0, 0, 0, 0, 0, 0, 0, 0, 0, 0, 0, 0, 0, 1, 0, 0, 0, 0, 0, 0, 0, 0, 0, 0, 0, 0, 0, 0, 0, 0, 0, 0, 0, 0, 0, 0, 0, 0, 0, 0, 0, 0, 0, 0, 0, 0, 0, 0, 0, 0, 0, 0, 0, 0, 0, 0, 0, 0, 0, 0, 0, 0, 0, 0, 0, 0, 0, 0, 0, 0, 0, 0, 0, 0, 0, 0, 0, 0, 0, 0, 3, 0, 0, 0, 0, 0, 0, 0, 0, 0, 0, 0, 0, 0, 0, 0, 0, 0, 0, 0, 0, 0, 0, 0, 0, 0, 0, 0, 0, 0, 0, 3, 3, 0, 0, 0, 0, 0, 0, 0, 0, 0, 0, 3, 3, 3, 0, 0, 0, 0, 4, 4, 4, 0, 0, 0, 0, 0, 0, 0, 0, 0, 0, 0, 0, 0, 0, 0, 0, 0, 0, 0, 0, 0, 0, 4, 4, 4, 0, 0, 0, 0, 0, 2, 2, 2, 2, 2, 2, 2, 2, 2, 2, 2, 2, 2, 2, 2, 2, 2, 2, 2, 2, 2, 2, 2, 2, 2, 2, 2, 2, 2, 2, 2, 2, 2, 2, 2, 2, 2, 2, 2, 2, 2, 2, 2, 2, 2, 2, 2, 2, 2, 2, 2, 2, 2, 2, 2, 2, 2, 2, 2, 2, 2, 2, 2, 2, 2, 2, 2, 2, 2, 2, 2, 2, 2, 2, 2, 2, 2, 2, 2, 2, 3, 3, 3, 3, 3, 3, 3, 3, 3, 3, 3, 3, 3, 3, 3, 3, 3, 3, 3, 3, 3, 3, 3, 3, 3, 3, 3, 3, 3, 3, 3, 3, 3, 3, 3, 3, 3, 3, 3, 3, 3, 3, 3, 3, 3, 3, 3, 3, 3, 3, 3, 3, 3, 3, 3, 3, 3, 3, 3, 3, 3, 3, 3, 3, 3, 3, 3, 3, 3, 3, 3, 3, 3, 3, 3, 3, 3, 3, 3, 3, 3, 3, 3, 3, 3, 3, 3, 3, 3, 3, 3, 3, 3, 3, 3, 3, 3, 3, 3, 3, 3, 3, 3, 3, 3, 3, 3, 3, 3, 3, 3, 3, 3, 3, 3, 3, 3, 3, 3, 3, 3, 3, 3, 3, 3, 3, 3, 3, 3, 3, 3, 3, 3, 3, 3, 3, 3, 3, 3, 3, 3, 3, 3, 3, 3, 3, 3, 3, 3, 3, 3, 0, 3, 3, 3, 0, 0, 0, 3, 3, 3, 0, 0, 3, 0, 3, 3, 3, 0, 3, 3, 3, 3, 3, 3, 3, 3, 3, 3, 3, 3, 3, 3, 3, 3, 3, 3, 3, 3, 3, 3, 3, 3, 3, 3, 3, 3, 3, 3, 3, 3, 3, 3, 3, 3, 3, 3, 3, 3, 3, 3, 3, 3, 3, 3, 3, 3, 3, 3, 3, 3, 3, 3, 3, 3, 3, 3, 3, 3, 3, 3, 3, 3, 3, 3, 3, 0, 0, 0, 0, 0, 0, 0, 0, 3, 3, 3, 3, 3, 3, 3, 3, 3, 3, 3, 3, 3, 3, 3, 3, 3, 3, 3, 3, 3, 3, 3, 3, 3, 3, 3, 3, 3, 3, 3, 3, 3, 3, 3, 3, 3, 3, 3, 3, 3, 3, 3, 3, 3, 3, 3, 3, 3, 3, 3, 3, 3, 3, 3, 3, 3, 3, 3, 3, 3, 3, 3, 3, 3, 3, 3, 3, 3, 3, 3, 3, 3, 3, 3, 3, 3, 3, 3, 3, 3, 3, 3, 3, 3, 3, 3, 3, 3, 3, 3, 3, 3, 3, 3, 3, 3, 3, 3, 3, 3, 3, 3, 3, 3, 3, 3, 3, 3, 3, 3, 3, 3, 3, 3, 3, 3, 3, 3, 3, 3, 3, 3, 3, 3, 3, 3, 3, 2, 2, 2, 2, 2, 2, 2, 2, 2, 2, 2, 2, 2, 2, 2, 2, 2, 2, 2, 2, 2, 2, 2, 2, 2, 2, 2, 2, 2, 2, 2, 2, 2, 2, 2, 2, 2, 2, 2, 2, 2, 2, 2, 2, 2, 2, 2, 2, 2, 2, 2, 2, 2, 2, 2, 2, 2, 2, 2, 2, 2, 2, 2, 2, 2, 2, 2, 2, 2, 2, 2, 2, 2, 2, 2, 2, 2, 2, 2, 2, 0, 4, 4, 4, 0, 0, 0, 4, 4, 4, 0, 0, 0, 0, 0, 0, 0, 0, 0, 0, 0, 0, 0, 0, 0, 0, 0, 0, 0, 0, 0, 0, 0, 0, 0, 0, 0, 0, 0, 0, 0, 0, 0, 0, 0, 0, 0, 0, 0, 0, 0, 0, 0, 0, 0, 0, 0, 0, 0, 4, 4, 4, 4, 4, 4, 0, 0, 0, 0])
_uv = me_cube.uv_layers.new(name='UVMap')
_uv.uv.foreach_set('vector', [0.3125, 0.75, 0.375, 0.75, 0.375, 0.75, 0.3125, 0.75, 0.3125, 0.75, 0.375, 0.75, 0.375, 0.75, 0.3125, 0.75, 0.3125, 0.5, 0.375, 0.5, 0.375, 0.75, 0.3125, 0.75, 0.6875, 0.5, 0.75, 0.5, 0.75, 0.75, 0.6875, 0.75, 0.3125, 0.75, 0.375, 0.75, 0.375, 0.75, 0.3125, 0.75, 0.6875, 0.75, 0.625, 0.75, 0.625, 0.75, 0.6875, 0.75, 0.3125, 0.75, 0.375, 0.75, 0.375, 0.75, 0.3125, 0.75, 0.3125, 0.75, 0.375, 0.75, 0.375, 0.75, 0.3125, 0.75, 0.6875, 0.75, 0.75, 0.75, 0.75, 0.75, 0.6875, 0.75, 0.3125, 0.75, 0.375, 0.75, 0.375, 0.75, 0.3125, 0.75, 0.6875, 0.75, 0.75, 0.75, 0.75, 0.75, 0.6875, 0.75, 0.5518, 0.8125, 0.625, 0.8125, 0.625, 0.875, 0.5518, 0.875, 0.6875, 0.75, 0.75, 0.75, 0.75, 0.75, 0.6875, 0.75, 0.6875, 0.5, 0.625, 0.5, 0.625, 0.5, 0.6875, 0.5, 0.3125, 0.5, 0.25, 0.5, 0.25, 0.5, 0.3125, 0.5, 0.6875, 0.5, 0.625, 0.5, 0.625, 0.5, 0.6875, 0.5, 0.6875, 0.5, 0.625, 0.5, 0.6875, 0.5, 0.3125, 0.5, 0.25, 0.5, 0.25, 0.5, 0.3125, 0.5, 0.6875, 0.75, 0.75, 0.75, 0.75, 0.75, 0.6875, 0.75, 0.6875, 0.75, 0.75, 0.75, 0.75, 0.75, 0.6875, 0.75, 0.6875, 0.75, 0.75, 0.75, 0.75, 0.75, 0.6875, 0.75, 0.75, 0.75, 0.6875, 0.75, 0.6875, 0.75, 0.75, 0.75, 0.4496, 0.4375, 0.5518, 0.4375, 0.5518, 0.5, 0.4496, 0.5, 0.4358, 0.8125, 0.5518, 0.8125, 0.5518, 0.875, 0.4358, 0.875, 0.375, 0.8125, 0.4358, 0.8125, 0.4358, 0.875, 0.375, 0.875, 0.4496, 0.5, 0.4496, 0.5, 0.4496, 0.5, 0.4496, 0.5, 0.6875, 0.5, 0.625, 0.5, 0.625, 0.5, 0.6875, 0.5, 0.3125, 0.5, 0.25, 0.5, 0.25, 0.5, 0.3125, 0.5, 0.4358, 0.5, 0.375, 0.5, 0.375, 0.5, 0.4358, 0.5, 0.625, 0.75, 0.625, 0.75, 0.625, 0.75, 0.625, 0.75, 0.5518, 0.5, 0.4358, 0.5, 0.4358, 0.5, 0.5518, 0.5, 0.5518, 0.5, 0.4358, 0.5, 0.4358, 0.5, 0.5518, 0.5, 0.4358, 0.75, 0.5518, 0.75, 0.5518, 0.75, 0.4358, 0.75, 0.5518, 0.75, 0.5518, 0.75, 0.5518, 0.75, 0.5518, 0.75, 0.375, 0.75, 0.375, 0.5, 0.375, 0.5, 0.375, 0.75, 0.4358, 0.5, 0.375, 0.5, 0.375, 0.5, 0.4358, 0.5, 0.375, 0.75, 0.4358, 0.75, 0.4358, 0.75, 0.375, 0.75, 0.375, 0.75, 0.375, 0.75, 0.375, 0.75, 0.375, 0.75, 0.5615, 0.5, 0.6153, 0.5, 0.6144, 0.5, 0.5625, 0.5, 0.375, 0.75, 0.4358, 0.75, 0.4358, 0.75, 0.375, 0.75, 0.4358, 0.75, 0.5518, 0.75, 0.5518, 0.75, 0.4358, 0.75, 0.5518, 0.5, 0.5518, 0.5, 0.5518, 0.5, 0.5518, 0.5, 0.625, 0.75, 0.625, 0.75, 0.625, 0.75, 0.625, 0.75, 0.5518, 0.5, 0.4358, 0.5, 0.4358, 0.5, 0.5518, 0.5, 0.4358, 0.75, 0.5518, 0.75, 0.5518, 0.75, 0.4358, 0.75, 0.625, 0.75, 0.625, 0.75, 0.625, 0.75, 0.625, 0.75, 0.5518, 0.75, 0.4358, 0.75, 0.4358, 0.75, 0.5518, 0.75, 0.625, 0.75, 0.625, 0.75, 0.625, 0.75, 0.625, 0.75, 0.5518, 0.75, 0.5518, 0.75, 0.5518, 0.75, 0.5518, 0.75, 0.625, 0.5, 0.625, 0.5, 0.625, 0.5, 0.625, 0.5, 0.375, 0.5, 0.375, 0.5, 0.375, 0.5, 0.375, 0.5, 0.4358, 0.5, 0.5518, 0.5, 0.5518, 0.5, 0.4358, 0.5, 0.4358, 0.75, 0.375, 0.75, 0.375, 0.75, 0.4358, 0.75, 0.4496, 0.5, 0.5518, 0.5, 0.5518, 0.5, 0.4496, 0.5, 0.625, 0.75, 0.5518, 0.75, 0.5518, 0.75, 0.625, 0.75, 0.375, 0.5, 0.4358, 0.5, 0.4358, 0.5, 0.375, 0.5, 0.4358, 0.75, 0.375, 0.75, 0.375, 0.75, 0.4358, 0.75, 0.5518, 0.5, 0.5518, 0.5, 0.5518, 0.5, 0.5518, 0.5, 0.4358, 0.5, 0.375, 0.5, 0.375, 0.5, 0.4358, 0.5, 0.625, 0.75, 0.625, 0.75, 0.625, 0.75, 0.625, 0.75, 0.375, 0.75, 0.375, 0.75, 0.375, 0.75, 0.375, 0.75, 0.625, 0.5, 0.5518, 0.5, 0.5518, 0.5, 0.625, 0.5, 0.5518, 0.5, 0.4358, 0.5, 0.4496, 0.5, 0.5518, 0.5, 0.375, 0.75, 0.4358, 0.75, 0.4358, 0.75, 0.375, 0.75, 0.375, 0.75, 0.4358, 0.75, 0.4358, 0.75, 0.375, 0.75, 0.375, 0.75, 0.4358, 0.75, 0.4358, 0.75, 0.375, 0.75, 0.375, 0.75, 0.4358, 0.75, 0.4358, 0.75, 0.375, 0.75, 0.375, 0.5, 0.4358, 0.5, 0.4358, 0.75, 0.375, 0.75, 0.4358, 0.5, 0.5518, 0.5, 0.5518, 0.75, 0.4358, 0.75, 0.625, 0.5, 0.5518, 0.5, 0.5518, 0.5, 0.625, 0.5, 0.4358, 0.75, 0.5518, 0.75, 0.5518, 0.75, 0.4358, 0.75, 0.4358, 0.75, 0.5518, 0.75, 0.5518, 0.75, 0.4358, 0.75, 0.4358, 0.75, 0.5518, 0.75, 0.5518, 0.75, 0.4358, 0.75, 0.4358, 0.75, 0.5518, 0.75, 0.5518, 0.75, 0.4358, 0.75, 0.625, 0.5, 0.5518, 0.5, 0.5518, 0.5, 0.625, 0.5, 0.625, 0.75, 0.625, 0.75, 0.625, 0.75, 0.625, 0.75, 0.4358, 0.5, 0.375, 0.5, 0.375, 0.5, 0.4496, 0.5, 0.5518, 0.75, 0.625, 0.75, 0.625, 0.75, 0.5518, 0.75, 0.5518, 0.75, 0.625, 0.75, 0.625, 0.75, 0.5518, 0.75, 0.5518, 0.75, 0.625, 0.75, 0.625, 0.75, 0.5518, 0.75, 0.5518, 0.75, 0.625, 0.75, 0.625, 0.75, 0.5518, 0.75, 0.5518, 0.75, 0.625, 0.75, 0.625, 0.75, 0.5518, 0.75, 0.625, 0.75, 0.625, 0.75, 0.625, 0.75, 0.625, 0.75, 0.625, 0.75, 0.625, 0.75, 0.625, 0.75, 0.625, 0.75, 0.5518, 0.5, 0.625, 0.5, 0.625, 0.75, 0.5518, 0.75, 0.5518, 0.75, 0.625, 0.75, 0.625, 0.75, 0.5518, 0.75, 0.625, 0.75, 0.625, 0.75, 0.625, 0.75, 0.625, 0.75, 0.375, 0.75, 0.375, 0.75, 0.375, 0.75, 0.375, 0.75, 0.625, 0.75, 0.625, 0.75, 0.625, 0.75, 0.625, 0.75, 0.5518, 0.75, 0.4358, 0.75, 0.4358, 0.75, 0.5518, 0.75, 0.375, 0.75, 0.4358, 0.75, 0.4358, 0.75, 0.375, 0.75, 0.625, 0.5, 0.625, 0.5, 0.625, 0.5, 0.625, 0.5, 0.375, 0.75, 0.375, 0.75, 0.375, 0.75, 0.375, 0.75, 0.625, 0.5, 0.625, 0.5, 0.625, 0.5, 0.625, 0.5, 0.625, 0.5, 0.625, 0.75, 0.625, 0.75, 0.625, 0.5, 0.625, 0.75, 0.6875, 0.75, 0.6875, 0.75, 0.625, 0.75, 0.4496, 0.5, 0.375, 0.5, 0.375, 0.5, 0.4496, 0.5, 0.6144, 0.5, 0.6153, 0.5, 0.625, 0.5, 0.625, 0.5, 0.5615, 0.5, 0.5625, 0.5, 0.5518, 0.5, 0.5518, 0.5, 0.6153, 0.5, 0.5615, 0.5, 0.5518, 0.5, 0.625, 0.5, 0.5625, 0.5, 0.6144, 0.5, 0.625, 0.5, 0.5518, 0.5, 0.375, 0.5, 0.3125, 0.5, 0.3125, 0.5, 0.375, 0.5, 0.75, 0.5, 0.6875, 0.5, 0.6875, 0.5, 0.75, 0.5, 0.4496, 0.375, 0.4496, 0.4375, 0.4496, 0.4375, 0.4496, 0.375, 0.375, 0.75, 0.4358, 0.75, 0.4358, 0.8125, 0.375, 0.8125, 0.4358, 0.75, 0.5518, 0.75, 0.5518, 0.8125, 0.4358, 0.8125, 0.4496, 0.375, 0.5518, 0.375, 0.5518, 0.4375, 0.4496, 0.4375, 0.6875, 0.75, 0.75, 0.75, 0.75, 0.75, 0.6875, 0.75, 0.625, 0.75, 0.6875, 0.75, 0.6875, 0.75, 0.625, 0.75, 0.625, 0.75, 0.6875, 0.75, 0.6875, 0.75, 0.625, 0.75, 0.625, 0.75, 0.6875, 0.75, 0.6875, 0.75, 0.625, 0.75, 0.375, 0.5, 0.3125, 0.5, 0.3125, 0.5, 0.375, 0.5, 0.75, 0.5, 0.6875, 0.5, 0.6875, 0.5, 0.75, 0.5, 0.75, 0.5, 0.6875, 0.5, 0.6875, 0.5, 0.75, 0.5, 0.375, 0.5, 0.3125, 0.5, 0.3125, 0.5, 0.375, 0.5, 0.75, 0.5, 0.6875, 0.5, 0.6875, 0.5, 0.75, 0.5, 0.625, 0.75, 0.6875, 0.75, 0.6875, 0.75, 0.625, 0.75, 0.5518, 0.75, 0.625, 0.75, 0.625, 0.8125, 0.5518, 0.8125, 0.625, 0.75, 0.6875, 0.75, 0.6875, 0.75, 0.625, 0.75, 0.25, 0.75, 0.3125, 0.75, 0.3125, 0.75, 0.25, 0.75, 0.625, 0.75, 0.6875, 0.75, 0.6875, 0.75, 0.625, 0.75, 0.25, 0.75, 0.3125, 0.75, 0.3125, 0.75, 0.25, 0.75, 0.25, 0.75, 0.3125, 0.75, 0.3125, 0.75, 0.25, 0.75, 0.75, 0.75, 0.6875, 0.75, 0.6875, 0.75, 0.75, 0.75, 0.25, 0.75, 0.3125, 0.75, 0.3125, 0.75, 0.25, 0.75, 0.625, 0.5, 0.6875, 0.5, 0.6875, 0.75, 0.625, 0.75, 0.25, 0.5, 0.3125, 0.5, 0.3125, 0.75, 0.25, 0.75, 0.25, 0.75, 0.3125, 0.75, 0.3125, 0.75, 0.25, 0.75, 0.25, 0.75, 0.3125, 0.75, 0.3125, 0.75, 0.25, 0.75, 0.6875, 0.5, 0.625, 0.5, 0.625, 0.5, 0.6875, 0.5, 0.5518, 0.4375, 0.5518, 0.375, 0.5518, 0.375, 0.5518, 0.4375, 0.6875, 0.5, 0.625, 0.5, 0.625, 0.5, 0.6875, 0.5, 0.5518, 0.4375, 0.5518, 0.375, 0.5518, 0.375, 0.5518, 0.4375, 0.75, 0.5, 0.6875, 0.5, 0.6875, 0.5, 0.75, 0.5, 0.625, 0.5, 0.5518, 0.5, 0.5518, 0.5, 0.625, 0.5, 0.5518, 0.5, 0.5518, 0.4375, 0.5518, 0.4375, 0.5518, 0.5, 0.5518, 0.4375, 0.625, 0.4375, 0.625, 0.5, 0.5518, 0.5, 0.5518, 0.375, 0.625, 0.375, 0.625, 0.4375, 0.5518, 0.4375, 0.75, 0.5, 0.6875, 0.5, 0.6875, 0.5, 0.75, 0.5, 0.625, 0.5, 0.5518, 0.5, 0.5518, 0.5, 0.625, 0.5, 0.5518, 0.5, 0.5518, 0.4375, 0.5518, 0.4375, 0.5518, 0.5, 0.375, 0.5, 0.3125, 0.5, 0.3125, 0.5, 0.375, 0.5, 0.4496, 0.4375, 0.4496, 0.5, 0.4496, 0.5, 0.4496, 0.4375, 0.375, 0.5, 0.375, 0.5, 0.375, 0.5, 0.375, 0.5, 0.4496, 0.4375, 0.4496, 0.5, 0.4496, 0.5, 0.4496, 0.4375, 0.375, 0.5, 0.375, 0.5, 0.375, 0.5, 0.375, 0.5, 0.3125, 0.5, 0.25, 0.5, 0.25, 0.5, 0.3125, 0.5, 0.375, 0.5, 0.3125, 0.5, 0.3125, 0.5, 0.375, 0.5, 0.375, 0.4375, 0.4496, 0.4375, 0.4496, 0.5, 0.375, 0.5, 0.375, 0.5, 0.4496, 0.5, 0.4496, 0.5, 0.375, 0.5, 0.375, 0.375, 0.4496, 0.375, 0.4496, 0.4375, 0.375, 0.4375, 0.4496, 0.5, 0.4496, 0.5, 0.4496, 0.5, 0.4496, 0.5, 0.3125, 0.5, 0.25, 0.5, 0.25, 0.5, 0.3125, 0.5, 0.4496, 0.375, 0.4496, 0.4375, 0.4496, 0.4375, 0.4496, 0.375, 0.4496, 0.5, 0.375, 0.5, 0.375, 0.5, 0.4496, 0.5, 0.6875, 0.75, 0.75, 0.75, 0.75, 0.75, 0.6875, 0.75, 0.625, 0.75, 0.625, 0.75, 0.625, 0.75, 0.625, 0.75, 0.625, 0.75, 0.6875, 0.75, 0.6875, 0.75, 0.625, 0.75, 0.6875, 0.75, 0.625, 0.75, 0.625, 0.75, 0.6875, 0.75, 0.625, 0.75, 0.625, 0.75, 0.625, 0.75, 0.625, 0.75, 0.625, 0.75, 0.625, 0.75, 0.625, 0.75, 0.625, 0.75, 0.625, 0.75, 0.625, 0.75, 0.625, 0.75, 0.625, 0.75, 0.25, 0.75, 0.3125, 0.75, 0.3125, 0.75, 0.25, 0.75, 0.625, 0.75, 0.6875, 0.75, 0.6875, 0.75, 0.625, 0.75, 0.5518, 0.75, 0.625, 0.75, 0.625, 0.75, 0.5518, 0.75, 0.625, 0.75, 0.625, 0.75, 0.625, 0.75, 0.625, 0.75, 0.4358, 0.75, 0.5518, 0.75, 0.5518, 0.75, 0.4358, 0.75, 0.375, 0.75, 0.4358, 0.75, 0.4358, 0.75, 0.375, 0.75, 0.375, 0.75, 0.375, 0.75, 0.375, 0.75, 0.375, 0.75, 0.625, 0.75, 0.625, 0.75, 0.625, 0.75, 0.625, 0.75, 0.6875, 0.75, 0.75, 0.75, 0.75, 0.75, 0.6875, 0.75, 0.3125, 0.75, 0.375, 0.75, 0.375, 0.75, 0.3125, 0.75, 0.625, 0.75, 0.625, 0.75, 0.625, 0.75, 0.625, 0.75, 0.625, 0.75, 0.625, 0.75, 0.625, 0.75, 0.625, 0.75, 0.625, 0.75, 0.625, 0.75, 0.625, 0.75, 0.625, 0.75, 0.625, 0.75, 0.625, 0.75, 0.625, 0.75, 0.625, 0.75, 0.625, 0.75, 0.625, 0.75, 0.625, 0.75, 0.625, 0.75, 0.625, 0.75, 0.625, 0.75, 0.625, 0.75, 0.625, 0.75, 0.625, 0.75, 0.625, 0.75, 0.625, 0.75, 0.625, 0.75, 0.625, 0.75, 0.625, 0.75, 0.625, 0.75, 0.625, 0.75, 0.625, 0.75, 0.625, 0.75, 0.625, 0.75, 0.625, 0.75, 0.625, 0.75, 0.625, 0.75, 0.625, 0.75, 0.625, 0.75, 0.625, 0.75, 0.625, 0.75, 0.625, 0.75, 0.625, 0.75, 0.625, 0.75, 0.625, 0.75, 0.625, 0.75, 0.625, 0.75, 0.625, 0.75, 0.625, 0.75, 0.625, 0.75, 0.625, 0.75, 0.625, 0.75, 0.625, 0.75, 0.625, 0.75, 0.625, 0.75, 0.625, 0.75, 0.625, 0.75, 0.625, 0.75, 0.625, 0.75, 0.625, 0.75, 0.625, 0.75, 0.625, 0.75, 0.625, 0.75, 0.0, 0.0, 0.0, 0.0, 0.0, 0.0, 0.0, 0.0, 0.0, 0.0, 0.0, 0.0, 0.0, 0.0, 0.0, 0.0, 0.0, 0.0, 0.0, 0.0, 0.0, 0.0, 0.0, 0.0, 0.0, 0.0, 0.0, 0.0, 0.0, 0.0, 0.0, 0.0, 0.0, 0.0, 0.0, 0.0, 0.0, 0.0, 0.0, 0.0, 0.0, 0.0, 0.0, 0.0, 0.0, 0.0, 0.0, 0.0, 0.0, 0.0, 0.0, 0.0, 0.0, 0.0, 0.0, 0.0, 0.0, 0.0, 0.0, 0.0, 0.0, 0.0, 0.0, 0.0, 0.0, 0.0, 0.0, 0.0, 0.0, 0.0, 0.0, 0.0, 0.0, 0.0, 0.0, 0.0, 0.0, 0.0, 0.0, 0.0, 0.0, 0.0, 0.0, 0.0, 0.0, 0.0, 0.0, 0.0, 0.0, 0.0, 0.0, 0.0, 0.0, 0.0, 0.0, 0.0, 0.0, 0.0, 0.0, 0.0, 0.0, 0.0, 0.0, 0.0, 0.0, 0.0, 0.0, 0.0, 0.0, 0.0, 0.0, 0.0, 0.0, 0.0, 0.0, 0.0, 0.0, 0.0, 0.0, 0.0, 0.0, 0.0, 0.0, 0.0, 0.0, 0.0, 0.0, 0.0, 0.0, 0.0, 0.0, 0.0, 0.0, 0.0, 0.0, 0.0, 0.0, 0.0, 0.0, 0.0, 0.0, 0.0, 0.0, 0.0, 0.0, 0.0, 0.0, 0.0, 0.0, 0.0, 0.0, 0.0, 0.0, 0.0, 0.0, 0.0, 0.0, 0.0, 0.0, 0.0, 0.0, 0.0, 0.0, 0.0, 0.0, 0.0, 0.0, 0.0, 0.0, 0.0, 0.0, 0.0, 0.0, 0.0, 0.0, 0.0, 0.0, 0.0, 0.0, 0.0, 0.0, 0.0, 0.0, 0.0, 0.0, 0.0, 0.0, 0.0, 0.0, 0.0, 0.0, 0.0, 0.0, 0.0, 0.0, 0.0, 0.0, 0.0, 0.0, 0.0, 0.0, 0.0, 0.0, 0.0, 0.0, 0.0, 0.0, 0.0, 0.0, 0.0, 0.0, 0.0, 0.0, 0.0, 0.0, 0.0, 0.0, 0.0, 0.0, 0.0, 0.0, 0.0, 0.0, 0.0, 0.0, 0.0, 0.0, 0.0, 0.0, 0.0, 0.0, 0.0, 0.0, 0.0, 0.0, 0.0, 0.0, 0.0, 0.0, 0.0, 0.0, 0.0, 0.0, 0.0, 0.0, 0.0, 0.0, 0.0, 0.0, 0.0, 0.0, 0.0, 0.0, 0.0, 0.0, 0.0, 0.0, 0.0, 0.0, 0.0, 0.0, 0.0, 0.0, 0.0, 0.0, 0.0, 0.0, 0.0, 0.0, 0.0, 0.0, 0.0, 0.0, 0.0, 0.0, 0.0, 0.0, 0.0, 0.0, 0.0, 0.0, 0.0, 0.0, 0.0, 0.0, 0.0, 0.0, 0.0, 0.0, 0.0, 0.0, 0.0, 0.0, 0.0, 0.0, 0.0, 0.0, 0.0, 0.0, 0.0, 0.0, 0.0, 0.0, 0.0, 0.0, 0.0, 0.0, 0.0, 0.0, 0.0, 0.0, 0.0, 0.0, 0.0, 0.0, 0.0, 0.0, 0.0, 0.0, 0.0, 0.0, 0.0, 0.0, 0.0, 0.0, 0.0, 0.0, 0.0, 0.0, 0.0, 0.0, 0.0, 0.0, 0.0, 0.0, 0.0, 0.0, 0.0, 0.0, 0.0, 0.0, 0.0, 0.0, 0.0, 0.0, 0.0, 0.0, 0.0, 0.0, 0.0, 0.0, 0.0, 0.0, 0.0, 0.0, 0.0, 0.0, 0.0, 0.0, 0.0, 0.0, 0.0, 0.0, 0.0, 0.0, 0.0, 0.0, 0.0, 0.0, 0.0, 0.0, 0.0, 0.0, 0.0, 0.0, 0.0, 0.0, 0.0, 0.0, 0.0, 0.0, 0.0, 0.0, 0.0, 0.0, 0.0, 0.0, 0.0, 0.0, 0.0, 0.0, 0.0, 0.0, 0.0, 0.0, 0.0, 0.0, 0.0, 0.0, 0.0, 0.0, 0.0, 0.0, 0.0, 0.0, 0.0, 0.0, 0.0, 0.0, 0.0, 0.0, 0.0, 0.0, 0.0, 0.0, 0.0, 0.0, 0.0, 0.0, 0.0, 0.0, 0.0, 0.0, 0.0, 0.0, 0.0, 0.0, 0.0, 0.0, 0.0, 0.0, 0.0, 0.0, 0.0, 0.0, 0.0, 0.0, 0.0, 0.0, 0.0, 0.0, 0.0, 0.0, 0.0, 0.0, 0.0, 0.0, 0.0, 0.0, 0.0, 0.0, 0.0, 0.0, 0.0, 0.0, 0.0, 0.0, 0.0, 0.0, 0.0, 0.0, 0.0, 0.0, 0.0, 0.0, 0.0, 0.0, 0.0, 0.0, 0.0, 0.0, 0.0, 0.0, 0.0, 0.0, 0.0, 0.0, 0.0, 0.0, 0.0, 0.0, 0.0, 0.0, 0.0, 0.0, 0.0, 0.0, 0.0, 0.0, 0.0, 0.0, 0.0, 0.0, 0.0, 0.0, 0.0, 0.0, 0.0, 0.0, 0.0, 0.0, 0.0, 0.0, 0.0, 0.0, 0.0, 0.0, 0.0, 0.0, 0.0, 0.0, 0.0, 0.0, 0.0, 0.0, 0.0, 0.0, 0.0, 0.0, 0.0, 0.0, 0.0, 0.0, 0.0, 0.0, 0.0, 0.0, 0.0, 0.0, 0.0, 0.0, 0.0, 0.0, 0.0, 0.0, 0.0, 0.0, 0.0, 0.0, 0.0, 0.0, 0.0, 0.0, 0.0, 0.0, 0.0, 0.0, 0.0, 0.0, 0.0, 0.0, 0.0, 0.0, 0.0, 0.0, 0.0, 0.0, 0.0, 0.0, 0.0, 0.0, 0.0, 0.0, 0.0, 0.0, 0.0, 0.0, 0.0, 0.0, 0.0, 0.0, 0.0, 0.0, 0.0, 0.0, 0.0, 0.0, 0.0, 0.0, 0.0, 0.0, 0.0, 0.0, 0.0, 0.0, 0.0, 0.0, 0.0, 0.0, 0.0, 0.0, 0.0, 0.0, 0.0, 0.0, 0.0, 0.0, 0.0, 0.0, 0.0, 0.0, 0.0, 0.0, 0.0, 0.0, 0.0, 0.0, 0.0, 0.0, 0.0, 0.0, 0.0, 0.0, 0.0, 0.0, 0.0, 0.0, 0.0, 0.0, 0.0, 0.0, 0.0, 0.0, 0.0, 0.0, 0.0, 0.0, 0.0, 0.0, 0.0, 0.0, 0.0, 0.0, 0.0, 0.0, 0.0, 0.0, 0.0, 0.0, 0.0, 0.0, 0.0, 0.0, 0.0, 0.0, 0.0, 0.0, 0.0, 0.0, 0.0, 0.0, 0.0, 0.0, 0.0, 0.0, 0.0, 0.0, 0.0, 0.0, 0.0, 0.0, 0.0, 0.0, 0.0, 0.0, 0.0, 0.0, 0.0, 0.0, 0.0, 0.0, 0.0, 0.0, 0.0, 0.0, 0.0, 0.0, 0.0, 0.0, 0.0, 0.0, 0.0, 0.0, 0.0, 0.0, 0.0, 0.0, 0.0, 0.0, 0.0, 0.0, 0.0, 0.0, 0.0, 0.0, 0.0, 0.0, 0.0, 0.0, 0.0, 0.0, 0.0, 0.0, 0.0, 0.0, 0.0, 0.0, 0.0, 0.0, 0.0, 0.0, 0.0, 0.0, 0.0, 0.0, 0.0, 0.0, 0.0, 0.0, 0.0, 0.0, 0.0, 0.0, 0.0, 0.0, 0.0, 0.0, 0.0, 0.0, 0.0, 0.0, 0.0, 0.0, 0.0, 0.0, 0.0, 0.0, 0.0, 0.0, 0.0, 0.0, 0.0, 0.0, 0.0, 0.0, 0.0, 0.0, 0.0, 0.0, 0.0, 0.0, 0.0, 0.0, 0.0, 0.0, 0.0, 0.0, 0.0, 0.0, 0.0, 0.0, 0.0, 0.0, 0.0, 0.0, 0.0, 0.0, 0.0, 0.0, 0.0, 0.0, 0.0, 0.0, 0.0, 0.0, 0.0, 0.0, 0.0, 0.0, 0.0, 0.0, 0.0, 0.0, 0.0, 0.0, 0.0, 0.0, 0.0, 0.0, 0.0, 0.0, 0.0, 0.0, 0.0, 0.0, 0.0, 0.0, 0.0, 0.0, 0.0, 0.0, 0.0, 0.0, 0.0, 0.0, 0.0, 0.0, 0.0, 0.0, 0.0, 0.0, 0.0, 0.0, 0.0, 0.0, 0.0, 0.0, 0.0, 0.0, 0.0, 0.0, 0.0, 0.0, 0.0, 0.0, 0.0, 0.0, 0.0, 0.0, 0.0, 0.0, 0.0, 0.0, 0.0, 0.0, 0.0, 0.0, 0.0, 0.0, 0.0, 0.0, 0.0, 0.0, 0.0, 0.0, 0.0, 0.0, 0.0, 0.0, 0.0, 0.0, 0.0, 0.0, 0.0, 0.0, 0.0, 0.0, 0.0, 0.0, 0.0, 0.0, 0.0, 0.0, 0.0, 0.0, 0.0, 0.0, 0.0, 0.0, 0.0, 0.0, 0.0, 0.0, 0.0, 0.0, 0.0, 0.0, 0.0, 0.0, 0.0, 0.0, 0.0, 0.0, 0.0, 0.0, 0.0, 0.0, 0.0, 0.0, 0.0, 0.0, 0.0, 0.0, 0.0, 0.0, 0.0, 0.0, 0.0, 0.0, 0.0, 0.0, 0.0, 0.0, 0.0, 0.0, 0.0, 0.0, 0.0, 0.0, 0.0, 0.0, 0.0, 0.0, 0.0, 0.0, 0.0, 0.0, 0.0, 0.0, 0.0, 0.0, 0.0, 0.0, 0.0, 0.0, 0.0, 0.0, 0.0, 0.0, 0.0, 0.0, 0.0, 0.0, 0.0, 0.0, 0.0, 0.0, 0.0, 0.0, 0.0, 0.0, 0.0, 0.0, 0.0, 0.0, 0.0, 0.0, 0.0, 0.0, 0.0, 0.0, 0.0, 0.0, 0.0, 0.0, 0.0, 0.0, 0.0, 0.0, 0.0, 0.0, 0.0, 0.0, 0.0, 0.0, 0.0, 0.0, 0.0, 0.0, 0.0, 0.0, 0.0, 0.0, 0.0, 0.0, 0.0, 0.0, 0.0, 0.0, 0.0, 0.0, 0.0, 0.0, 0.0, 0.0, 0.0, 0.0, 0.0, 0.0, 0.0, 0.0, 0.0, 0.0, 0.0, 0.0, 0.0, 0.0, 0.0, 0.0, 0.0, 0.0, 0.0, 0.0, 0.0, 0.0, 0.0, 0.0, 0.0, 0.0, 0.0, 0.0, 0.0, 0.0, 0.0, 0.0, 0.0, 0.0, 0.0, 0.0, 0.0, 0.0, 0.0, 0.0, 0.0, 0.0, 0.0, 0.0, 0.0, 0.0, 0.0, 0.0, 0.0, 0.0, 0.0, 0.0, 0.0, 0.0, 0.0, 0.0, 0.0, 0.0, 0.0, 0.0, 0.0, 0.0, 0.0, 0.0, 0.0, 0.0, 0.0, 0.0, 0.0, 0.0, 0.0, 0.0, 0.0, 0.0, 0.0, 0.0, 0.0, 0.0, 0.0, 0.0, 0.0, 0.0, 0.0, 0.0, 0.0, 0.0, 0.0, 0.0, 0.0, 0.0, 0.0, 0.0, 0.0, 0.0, 0.0, 0.0, 0.0, 0.0, 0.0, 0.0, 0.0, 0.0, 0.0, 0.0, 0.0, 0.0, 0.0, 0.0, 0.0, 0.0, 0.0, 0.0, 0.0, 0.0, 0.0, 0.0, 0.0, 0.0, 0.0, 0.0, 0.0, 0.0, 0.0, 0.0, 0.0, 0.0, 0.0, 0.0, 0.0, 0.0, 0.0, 0.0, 0.0, 0.0, 0.0, 0.0, 0.0, 0.0, 0.0, 0.0, 0.0, 0.0, 0.0, 0.0, 0.0, 0.0, 0.0, 0.0, 0.0, 0.0, 0.0, 0.0, 0.0, 0.0, 0.0, 0.0, 0.0, 0.0, 0.0, 0.0, 0.0, 0.0, 0.0, 0.0, 0.0, 0.0, 0.0, 0.0, 0.0, 0.0, 0.0, 0.0, 0.0, 0.0, 0.0, 0.0, 0.0, 0.0, 0.0, 0.0, 0.0, 0.0, 0.0, 0.0, 0.0, 0.0, 0.0, 0.0, 0.0, 0.0, 0.0, 0.0, 0.0, 0.0, 0.0, 0.0, 0.0, 0.0, 0.0, 0.0, 0.0, 0.0, 0.0, 0.0, 0.0, 0.0, 0.0, 0.0, 0.0, 0.0, 0.0, 0.0, 0.0, 0.0, 0.0, 0.0, 0.0, 0.0, 0.0, 0.0, 0.0, 0.0, 0.0, 0.0, 0.0, 0.0, 0.0, 0.0, 0.0, 0.0, 0.0, 0.0, 0.0, 0.0, 0.0, 0.0, 0.0, 0.0, 0.0, 0.0, 0.0, 0.0, 0.0, 0.0, 0.0, 0.0, 0.0, 0.0, 0.0, 0.0, 0.0, 0.0, 0.0, 0.0, 0.0, 0.0, 0.0, 0.0, 0.0, 0.0, 0.0, 0.0, 0.0, 0.0, 0.0, 0.0, 0.0, 0.0, 0.0, 0.0, 0.0, 0.0, 0.0, 0.0, 0.0, 0.0, 0.0, 0.0, 0.0, 0.0, 0.0, 0.0, 0.0, 0.0, 0.0, 0.0, 0.0, 0.0, 0.0, 0.0, 0.0, 0.0, 0.0, 0.0, 0.0, 0.0, 0.0, 0.0, 0.0, 0.0, 0.0, 0.0, 0.0, 0.0, 0.0, 0.0, 0.0, 0.0, 0.0, 0.0, 0.0, 0.0, 0.0, 0.0, 0.0, 0.0, 0.0, 0.0, 0.0, 0.0, 0.0, 0.0, 0.0, 0.0, 0.0, 0.0, 0.0, 0.0, 0.0, 0.0, 0.0, 0.0, 0.0, 0.0, 0.0, 0.0, 0.0, 0.0, 0.0, 0.0, 0.0, 0.0, 0.0, 0.0, 0.0, 0.0, 0.0, 0.0, 0.0, 0.0, 0.0, 0.0, 0.0, 0.0, 0.0, 0.0, 0.0, 0.0, 0.0, 0.0, 0.0, 0.0, 0.0, 0.0, 0.0, 0.0, 0.0, 0.0, 0.0, 0.0, 0.0, 0.0, 0.0, 0.0, 0.0, 0.0, 0.0, 0.0, 0.0, 0.0, 0.0, 0.0, 0.0, 0.0, 0.0, 0.0, 0.0, 0.0, 0.0, 0.0, 0.0, 0.0, 0.0, 0.0, 0.0, 0.0, 0.0, 0.0, 0.0, 0.0, 0.0, 0.0, 0.0, 0.0, 0.0, 0.0, 0.0, 0.0, 0.0, 0.0, 0.0, 0.0, 0.0, 0.0, 0.0, 0.0, 0.0, 0.0, 0.0, 0.0, 0.0, 0.0, 0.0, 0.0, 0.0, 0.0, 0.0, 0.0, 0.0, 0.0, 0.0, 0.0, 0.0, 0.0, 0.0, 0.0, 0.0, 0.0, 0.0, 0.0, 0.0, 0.0, 0.0, 0.0, 0.0, 0.0, 0.0, 0.0, 0.0, 0.0, 0.0, 0.0, 0.0, 0.0, 0.0, 0.0, 0.0, 0.0, 0.0, 0.0, 0.0, 0.0, 0.0, 0.0, 0.0, 0.0, 0.0, 0.0, 0.0, 0.0, 0.0, 0.0, 0.0, 0.0, 0.0, 0.0, 0.0, 0.0, 0.0, 0.0, 0.0, 0.0, 0.0, 0.0, 0.0, 0.0, 0.0, 0.0, 0.0, 0.0, 0.0, 0.0, 0.0, 0.0, 0.0, 0.0, 0.0, 0.0, 0.0, 0.0, 0.0, 0.0, 0.0, 0.0, 0.0, 0.0, 0.0, 0.0, 0.0, 0.0, 0.0, 0.0, 0.0, 0.0, 0.0, 0.0, 0.0, 0.0, 0.0, 0.0, 0.0, 0.0, 0.0, 0.0, 0.0, 0.0, 0.0, 0.0, 0.0, 0.0, 0.0, 0.0, 0.0, 0.0, 0.0, 0.0, 0.0, 0.0, 0.0, 0.0, 0.0, 0.0, 0.0, 0.0, 0.0, 0.0, 0.0, 0.0, 0.0, 0.0, 0.0, 0.0, 0.0, 0.0, 0.0, 0.0, 0.0, 0.0, 0.0, 0.0, 0.0, 0.0, 0.0, 0.0, 0.0, 0.0, 0.0, 0.0, 0.0, 0.0, 0.0, 0.0, 0.0, 0.0, 0.0, 0.0, 0.0, 0.0, 0.0, 0.0, 0.0, 0.0, 0.0, 0.0, 0.0, 0.0, 0.0, 0.0, 0.0, 0.0, 0.0, 0.0, 0.0, 0.0, 0.0, 0.0, 0.0, 0.0, 0.0, 0.0, 0.0, 0.0, 0.0, 0.0, 0.0, 0.0, 0.0, 0.0, 0.0, 0.0, 0.0, 0.0, 0.0, 0.0, 0.0, 0.0, 0.0, 0.0, 0.0, 0.0, 0.0, 0.0, 0.0, 0.0, 0.0, 0.0, 0.0, 0.0, 0.0, 0.0, 0.0, 0.0, 0.0, 0.0, 0.0, 0.0, 0.0, 0.0, 0.0, 0.0, 0.0, 0.0, 0.0, 0.0, 0.0, 0.0, 0.0, 0.0, 0.0, 0.0, 0.0, 0.0, 0.0, 0.0, 0.0, 0.0, 0.0, 0.0, 0.0, 0.0, 0.0, 0.0, 0.0, 0.0, 0.0, 0.0, 0.0, 0.0, 0.0, 0.0, 0.0, 0.0, 0.0, 0.0, 0.0, 0.0, 0.0, 0.0, 0.0, 0.0, 0.0, 0.0, 0.0, 0.0, 0.0, 0.0, 0.0, 0.0, 0.0, 0.0, 0.0, 0.0, 0.0, 0.0, 0.0, 0.0, 0.0, 0.0, 0.0, 0.0, 0.0, 0.0, 0.0, 0.0, 0.0, 0.0, 0.0, 0.0, 0.0, 0.0, 0.0, 0.0, 0.0, 0.0, 0.0, 0.0, 0.0, 0.0, 0.0, 0.0, 0.0, 0.0, 0.0, 0.0, 0.0, 0.0, 0.0, 0.0, 0.0, 0.0, 0.0, 0.0, 0.0, 0.0, 0.0, 0.0, 0.0, 0.0, 0.0, 0.0, 0.0, 0.0, 0.0, 0.0, 0.0, 0.0, 0.0, 0.0, 0.0, 0.0, 0.0, 0.0, 0.0, 0.0, 0.0, 0.0, 0.0, 0.0, 0.0, 0.0, 0.0, 0.0, 0.0, 0.0, 0.0, 0.0, 0.0, 0.0, 0.0, 0.0, 0.0, 0.0, 0.0, 0.0, 0.0, 0.0, 0.0, 0.0, 0.0, 0.0, 0.0, 0.0, 0.0, 0.0, 0.0, 0.0, 0.0, 0.0, 0.0, 0.0, 0.0, 0.0, 0.0, 0.0, 0.0, 0.0, 0.0, 0.0, 0.0, 0.0, 0.0, 0.0, 0.0, 0.0, 0.0, 0.0, 0.0, 0.0, 0.0, 0.0, 0.0, 0.0, 0.0, 0.0, 0.0, 0.0, 0.0, 0.0, 0.0, 0.0, 0.0, 0.0, 0.0, 0.0, 0.0, 0.0, 0.0, 0.0, 0.0, 0.0, 0.0, 0.0, 0.0, 0.0, 0.0, 0.0, 0.0, 0.0, 0.0, 0.0, 0.0, 0.0, 0.0, 0.0, 0.0, 0.0, 0.0, 0.0, 0.0, 0.0, 0.0, 0.0, 0.0, 0.0, 0.0, 0.0, 0.0, 0.0, 0.0, 0.0, 0.0, 0.0, 0.0, 0.0, 0.0, 0.0, 0.0, 0.0, 0.0, 0.0, 0.0, 0.0, 0.0, 0.0, 0.0, 0.0, 0.0, 0.0, 0.0, 0.0, 0.0, 0.0, 0.0, 0.0, 0.0, 0.0, 0.0, 0.0, 0.0, 0.0, 0.0, 0.0, 0.0, 0.0, 0.0, 0.0, 0.0, 0.0, 0.0, 0.0, 0.0, 0.0, 0.0, 0.0, 0.0, 0.0, 0.0, 0.0, 0.0, 0.0, 0.0, 0.0, 0.0, 0.0, 0.0, 0.0, 0.0, 0.0, 0.0, 0.0, 0.0, 0.0, 0.0, 0.0, 0.0, 0.0, 0.0, 0.0, 0.0, 0.0, 0.0, 0.0, 0.0, 0.0, 0.0, 0.0, 0.0, 0.0, 0.0, 0.0, 0.0, 0.0, 0.0, 0.0, 0.0, 0.0, 0.0, 0.0, 0.0, 0.0, 0.0, 0.0, 0.0, 0.0, 0.0, 0.0, 0.0, 0.0, 0.0, 0.0, 0.0, 0.0, 0.0, 0.0, 0.0, 0.0, 0.0, 0.0, 0.0, 0.0, 0.0, 0.0, 0.0, 0.0, 0.0, 0.0, 0.0, 0.0, 0.0, 0.0, 0.0, 0.0, 0.0, 0.0, 0.0, 0.0, 0.0, 0.0, 0.0, 0.0, 0.0, 0.0, 0.0, 0.0, 0.0, 0.0, 0.0, 0.0, 0.0, 0.0, 0.0, 0.0, 0.0, 0.0, 0.0, 0.0, 0.0, 0.0, 0.0, 0.0, 0.0, 0.0, 0.0, 0.0, 0.0, 0.0, 0.0, 0.0, 0.0, 0.0, 0.0, 0.0, 0.0, 0.0, 0.0, 0.0, 0.0, 0.0, 0.0, 0.0, 0.0, 0.0, 0.0, 0.0, 0.0, 0.0, 0.0, 0.0, 0.0, 0.0, 0.0, 0.0, 0.0, 0.0, 0.0, 0.0, 0.0, 0.0, 0.0, 0.0, 0.0, 0.0, 0.0, 0.0, 0.0, 0.0, 0.0, 0.0, 0.0, 0.0, 0.0, 0.0, 0.0, 0.0, 0.0, 0.0, 0.0, 0.0, 0.0, 0.0, 0.0, 0.0, 0.0, 0.0, 0.0, 0.0, 0.0, 0.0, 0.0, 0.0, 0.0, 0.0, 0.0, 0.0, 0.0, 0.0, 0.0, 0.0, 0.0, 0.0, 0.0, 0.0, 0.0, 0.0, 0.0, 0.0, 0.0, 0.0, 0.0, 0.0, 0.0, 0.0, 0.0, 0.0, 0.0, 0.0, 0.0, 0.0, 0.0, 0.0, 0.0, 0.0, 0.0, 0.0, 0.0, 0.0, 0.0, 0.0, 0.0, 0.0, 0.0, 0.0, 0.0, 0.0, 0.0, 0.0, 0.0, 0.0, 0.0, 0.0, 0.0, 0.0, 0.0, 0.0, 0.0, 0.0, 0.0, 0.0, 0.0, 0.0, 0.0, 0.0, 0.0, 0.0, 0.0, 0.0, 0.0, 0.0, 0.0, 0.0, 0.0, 0.0, 0.0, 0.0, 0.0, 0.0, 0.0, 0.0, 0.0, 0.0, 0.0, 0.0, 0.0, 0.0, 0.0, 0.0, 0.0, 0.0, 0.0, 0.0, 0.0, 0.0, 0.0, 0.0, 0.0, 0.0, 0.0, 0.0, 0.0, 0.0, 0.0, 0.0, 0.0, 0.0, 0.0, 0.0, 0.0, 0.0, 0.0, 0.0, 0.0, 0.0, 0.0, 0.0, 0.0, 0.0, 0.0, 0.0, 0.0, 0.0, 0.0, 0.0, 0.0, 0.0, 0.0, 0.0, 0.0, 0.0, 0.0, 0.0, 0.0, 0.0, 0.0, 0.0, 0.0, 0.0, 0.0, 0.0, 0.0, 0.0, 0.0, 0.0, 0.0, 0.0, 0.0, 0.0, 0.0, 0.0, 0.0, 0.0, 0.0, 0.0, 0.0, 0.0, 0.0, 0.0, 0.0, 0.0, 0.0, 0.0, 0.0, 0.0, 0.0, 0.0, 0.0, 0.0, 0.0, 0.0, 0.0, 0.0, 0.0, 0.0, 0.0, 0.0, 0.0, 0.0, 0.0, 0.0, 0.0, 0.0, 0.0, 0.0, 0.0, 0.0, 0.0, 0.0, 0.0, 0.0, 0.0, 0.0, 0.0, 0.0, 0.0, 0.0, 0.0, 0.0, 0.0, 0.0, 0.0, 0.0, 0.0, 0.0, 0.0, 0.0, 0.0, 0.0, 0.0, 0.0, 0.0, 0.0, 0.0, 0.0, 0.0, 0.0, 0.0, 0.0, 0.0, 0.0, 0.0, 0.0, 0.0, 0.0, 0.0, 0.0, 0.0, 0.0, 0.0, 0.0, 0.0, 0.0, 0.0, 0.0, 0.0, 0.0, 0.0, 0.0, 0.0, 0.0, 0.0, 0.0, 0.0, 0.0, 0.0, 0.0, 0.0, 0.0, 0.0, 0.0, 0.0, 0.0, 0.0, 0.0, 0.0, 0.0, 0.0, 0.0, 0.0, 0.0, 0.0, 0.0, 0.0, 0.0, 0.0, 0.0, 0.0, 0.0, 0.0, 0.0, 0.0, 0.0, 0.0, 0.0, 0.0, 0.0, 0.0, 0.0, 0.0, 0.0, 0.0, 0.0, 0.0, 0.0, 0.0, 0.0, 0.0, 0.0, 0.0, 0.0, 0.0, 0.0, 0.0, 0.0, 0.0, 0.0, 0.0, 0.0, 0.0, 0.0, 0.0, 0.0, 0.0, 0.0, 0.0, 0.0, 0.0, 0.0, 0.0, 0.0, 0.0, 0.0, 0.0, 0.0, 0.0, 0.0, 0.0, 0.0, 0.0, 0.0, 0.0, 0.0, 0.0, 0.0, 0.0, 0.0, 0.0, 0.0, 0.0, 0.0, 0.0, 0.0, 0.0, 0.0, 0.0, 0.0, 0.0, 0.0, 0.0, 0.0, 0.0, 0.0, 0.0, 0.0, 0.0, 0.0, 0.0, 0.0, 0.0, 0.0, 0.0, 0.0, 0.0, 0.0, 0.0, 0.0, 0.0, 0.0, 0.0, 0.0, 0.0, 0.0, 0.0, 0.0, 0.0, 0.0, 0.0, 0.0, 0.0, 0.0, 0.0, 0.0, 0.0, 0.0, 0.0, 0.0, 0.0, 0.0, 0.0, 0.0, 0.0, 0.0, 0.0, 0.0, 0.0, 0.0, 0.0, 0.0, 0.0, 0.0, 0.0, 0.0, 0.0, 0.0, 0.0, 0.0, 0.0, 0.0, 0.0, 0.0, 0.0, 0.0, 0.0, 0.0, 0.0, 0.0, 0.0, 0.0, 0.0, 0.0, 0.0, 0.0, 0.0, 0.0, 0.0, 0.0, 0.0, 0.0, 0.0, 0.0, 0.0, 0.0, 0.0, 0.0, 0.0, 0.0, 0.0, 0.0, 0.0, 0.0, 0.0, 0.0, 0.0, 0.0, 0.0, 0.0, 0.0, 0.0, 0.0, 0.0, 0.0, 0.0, 0.0, 0.0, 0.0, 0.0, 0.0, 0.0, 0.0, 0.0, 0.0, 0.0, 0.0, 0.0, 0.0, 0.0, 0.0, 0.0, 0.0, 0.0, 0.0, 0.0, 0.0, 0.0, 0.0, 0.0, 0.0, 0.0, 0.0, 0.0, 0.0, 0.0, 0.0, 0.0, 0.0, 0.0, 0.0, 0.0, 0.0, 0.0, 0.0, 0.0, 0.0, 0.0, 0.0, 0.0, 0.0, 0.0, 0.0, 0.0, 0.0, 0.0, 0.0, 0.0, 0.0, 0.0, 0.0, 0.0, 0.0, 0.0, 0.0, 0.0, 0.0, 0.0, 0.0, 0.0, 0.0, 0.0, 0.0, 0.0, 0.0, 0.0, 0.0, 0.0, 0.0, 0.0, 0.0, 0.0, 0.0, 0.0, 0.0, 0.0, 0.0, 0.0, 0.0, 0.0, 0.0, 0.0, 0.0, 0.0, 0.0, 0.0, 0.0, 0.0, 0.0, 0.0, 0.0, 0.0, 0.0, 0.0, 0.0, 0.0, 0.0, 0.0, 0.0, 0.0, 0.0, 0.0, 0.0, 0.0, 0.0, 0.0, 0.0, 0.0, 0.0, 0.0, 0.0, 0.0, 0.0, 0.0, 0.0, 0.0, 0.0, 0.0, 0.0, 0.0, 0.0, 0.0, 0.0, 0.0, 0.0, 0.0, 0.0, 0.0, 0.0, 0.0, 0.0, 0.0, 0.0, 0.0, 0.0, 0.0, 0.0, 0.0, 0.0, 0.0, 0.0, 0.0, 0.0, 0.0, 0.0, 0.0, 0.0, 0.0, 0.0, 0.0, 0.0, 0.0, 0.0, 0.0, 0.0, 0.0, 0.0, 0.0, 0.0, 0.0, 0.0, 0.0, 0.0, 0.0, 0.0, 0.0, 0.0, 0.0, 0.0, 0.0, 0.0, 0.0, 0.0, 0.0, 0.0, 0.0, 0.0, 0.0, 0.0, 0.0, 0.0, 0.0, 0.0, 0.0, 0.0, 0.0, 0.0, 0.0, 0.0, 0.0, 0.0, 0.0, 0.0, 0.0, 0.0, 0.0, 0.0, 0.0, 0.0, 0.0, 0.0, 0.0, 0.0, 0.0, 0.0, 0.0, 0.0, 0.0, 0.0, 0.0, 0.0, 0.0, 0.0, 0.0, 0.0, 0.0, 0.0, 0.0, 0.0, 0.0, 0.0, 0.0, 0.0, 0.0, 0.0, 0.0, 0.0, 0.0, 0.0, 0.0, 0.0, 0.0, 0.0, 0.0, 0.0, 0.0, 0.0, 0.0, 0.0, 0.0, 0.0, 0.0, 0.0, 0.0, 0.0, 0.0, 0.0, 0.0, 0.0, 0.0, 0.0, 0.0, 0.0, 0.0, 0.0, 0.0, 0.0, 0.0, 0.0, 0.0, 0.0, 0.0, 0.0, 0.0, 0.0, 0.0, 0.0, 0.0, 0.0, 0.0, 0.0, 0.0, 0.0, 0.0, 0.0, 0.0, 0.0, 0.0, 0.0, 0.0, 0.0, 0.0, 0.0, 0.0, 0.0, 0.0, 0.0, 0.0, 0.0, 0.0, 0.0, 0.0, 0.0, 0.0, 0.0, 0.0, 0.0, 0.0, 0.0, 0.0, 0.0, 0.0, 0.0, 0.0, 0.0, 0.0, 0.0, 0.0, 0.0, 0.0, 0.0, 0.0, 0.0, 0.0, 0.0, 0.0, 0.0, 0.0, 0.0, 0.0, 0.0, 0.0, 0.0, 0.0, 0.0, 0.0, 0.0, 0.0, 0.0, 0.0, 0.0, 0.0, 0.0, 0.0, 0.0, 0.0, 0.0, 0.0, 0.0, 0.0, 0.0, 0.0, 0.0, 0.0, 0.0, 0.0, 0.0, 0.0, 0.0, 0.0, 0.0, 0.0, 0.0, 0.0, 0.0, 0.0, 0.0, 0.0, 0.0, 0.0, 0.0, 0.0, 0.0, 0.0, 0.0, 0.0, 0.0, 0.0, 0.0, 0.0, 0.0, 0.0, 0.0, 0.0, 0.0, 0.0, 0.0, 0.0, 0.0, 0.0, 0.0, 0.0, 0.0, 0.0, 0.0, 0.0, 0.0, 0.0, 0.0, 0.0, 0.0, 0.0, 0.0, 0.0, 0.0, 0.0, 0.0, 0.0, 0.0, 0.0, 0.0, 0.0, 0.0, 0.0, 0.0, 0.0, 0.0, 0.0, 0.0, 0.0, 0.0, 0.0, 0.0, 0.0, 0.0, 0.0, 0.0, 0.0, 0.0, 0.0, 0.0, 0.0, 0.0, 0.0, 0.0, 0.0, 0.0, 0.0, 0.0, 0.0, 0.0, 0.0, 0.0, 0.0, 0.0, 0.0, 0.0, 0.0, 0.0, 0.0, 0.0, 0.0, 0.0, 0.0, 0.0, 0.0, 0.0, 0.0, 0.0, 0.0, 0.0, 0.0, 0.0, 0.0, 0.0, 0.0, 0.0, 0.0, 0.0, 0.0, 0.0, 0.0, 0.0, 0.0, 0.0, 0.0, 0.0, 0.0, 0.0, 0.0, 0.0, 0.0, 0.0, 0.0, 0.0, 0.0, 0.0, 0.0, 0.0, 0.0, 0.0, 0.0, 0.0, 0.0, 0.0, 0.0, 0.0, 0.0, 0.0, 0.0, 0.0, 0.0, 0.0, 0.0, 0.0, 0.0, 0.0, 0.0, 0.0, 0.0, 0.0, 0.0, 0.0, 0.0, 0.0, 0.0, 0.0, 0.0, 0.0, 0.0, 0.0, 0.0, 0.0, 0.0, 0.0, 0.0, 0.0, 0.0, 0.0, 0.0, 0.0, 0.0, 0.0, 0.0, 0.0, 0.0, 0.0, 0.0, 0.0, 0.0, 0.0, 0.0, 0.0, 0.0, 0.0, 0.0, 0.0, 0.0, 0.0, 0.0, 0.0, 0.0, 0.0, 0.0, 0.0, 0.0, 0.0, 0.0, 0.0, 0.0, 0.0, 0.0, 0.0, 0.0, 0.0, 0.0, 0.0, 0.0, 0.0, 0.0, 0.0, 0.0, 0.0, 0.0, 0.0, 0.0, 0.0, 0.0, 0.0, 0.0, 0.0, 0.0, 0.0, 0.0, 0.0, 0.0, 0.0, 0.0, 0.0, 0.0, 0.0, 0.0, 0.0, 0.0, 0.0, 0.0, 0.0, 0.0, 0.0, 0.0, 0.0, 0.0, 0.0, 0.0, 0.0, 0.0, 0.0, 0.0, 0.0, 0.0, 0.0, 0.0, 0.0, 0.0, 0.0, 0.0, 0.0, 0.0, 0.0, 0.0, 0.0, 0.0, 0.0, 0.0, 0.0, 0.0, 0.0, 0.0, 0.0, 0.0, 0.0, 0.0, 0.0, 0.0, 0.0, 0.0, 0.0, 0.0, 0.0, 0.0, 0.0, 0.0, 0.0, 0.0, 0.0, 0.0, 0.0, 0.0, 0.0, 0.0, 0.0, 0.0, 0.0, 0.0, 0.0, 0.0, 0.0, 0.0, 0.0, 0.0, 0.0, 0.0, 0.0, 0.0, 0.0, 0.0, 0.0, 0.0, 0.0, 0.0, 0.0, 0.0, 0.0, 0.0, 0.0, 0.0, 0.0, 0.0, 0.0, 0.0, 0.0, 0.0, 0.0, 0.0, 0.0, 0.0, 0.0, 0.0, 0.0, 0.0, 0.0, 0.0, 0.0, 0.0, 0.0, 0.0, 0.0, 0.0, 0.0, 0.0, 0.0, 0.0, 0.0, 0.0, 0.0, 0.0, 0.0, 0.0, 0.0, 0.0, 0.0, 0.0, 0.0, 0.0, 0.0, 0.0, 0.0, 0.0, 0.0, 0.0, 0.0, 0.0, 0.0, 0.0, 0.0, 0.0, 0.0, 0.0, 0.0, 0.0, 0.0, 0.0, 0.0, 0.0, 0.0, 0.0, 0.0, 0.0, 0.0, 0.0, 0.0, 0.0, 0.0, 0.0, 0.0, 0.0, 0.0, 0.0, 0.0, 0.0, 0.0, 0.0, 0.0, 0.0, 0.0, 0.0, 0.0, 0.0, 0.0, 0.0, 0.0, 0.0, 0.0, 0.0, 0.0, 0.0, 0.0, 0.0, 0.0, 0.0, 0.0, 0.0, 0.0, 0.0, 0.0, 0.0, 0.0, 0.0, 0.0, 0.0, 0.0, 0.0, 0.0, 0.0, 0.0, 0.0, 0.0, 0.0, 0.0, 0.0, 0.0, 0.0, 0.0, 0.0, 0.0, 0.0, 0.0, 0.0, 0.0, 0.0, 0.0, 0.0, 0.0, 0.0, 0.0, 0.0, 0.0, 0.0, 0.0, 0.0, 0.0, 0.0, 0.0, 0.0, 0.0, 0.0, 0.0, 0.0, 0.0, 0.0, 0.0, 0.0, 0.0, 0.0, 0.0, 0.0, 0.0, 0.0, 0.0, 0.0, 0.0, 0.0, 0.0, 0.0, 0.0, 0.0, 0.0, 0.0, 0.0, 0.0, 0.0, 0.0, 0.0, 0.0, 0.0, 0.0, 0.0, 0.0, 0.0, 0.0, 0.0, 0.0, 0.0, 0.0, 0.0, 0.0, 0.0, 0.0, 0.0, 0.0, 0.0, 0.0, 0.0, 0.0, 0.0, 0.0, 0.0, 0.0, 0.0, 0.0, 0.0, 0.0, 0.0, 0.0, 0.0, 0.0, 0.0, 0.0, 0.0, 0.0, 0.0, 0.0, 0.0, 0.0, 0.0, 0.0, 0.0, 0.0, 0.0, 0.0, 0.0, 0.0, 0.0, 0.0, 0.0, 0.0, 0.0, 0.0, 0.0, 0.0, 0.0, 0.0, 0.0, 0.0, 0.0, 0.0, 0.0, 0.0, 0.0, 0.0, 0.0, 0.0, 0.0, 0.0, 0.0, 0.0, 0.0, 0.0, 0.0, 0.0, 0.0, 0.0, 0.0, 0.0, 0.0, 0.0, 0.0, 0.0, 0.0, 0.0, 0.0, 0.0, 0.0, 0.0, 0.0, 0.0, 0.0, 0.0, 0.0, 0.0, 0.0, 0.0, 0.0, 0.0, 0.0, 0.0, 0.0, 0.0, 0.0, 0.0, 0.0, 0.0, 0.0, 0.0, 0.0, 0.0, 0.0, 0.0, 0.0, 0.0, 0.0, 0.0, 0.0, 0.0, 0.0, 0.0, 0.0, 0.0, 0.0, 0.0, 0.0, 0.0, 0.0, 0.0, 0.0, 0.0, 0.0, 0.0, 0.0, 0.0, 0.0, 0.0, 0.0, 0.0, 0.0, 0.0, 0.0, 0.0, 0.0, 0.0, 0.0, 0.0, 0.0, 0.0, 0.0, 0.0, 0.0, 0.0, 0.0, 0.0, 0.0, 0.0, 0.0, 0.0, 0.0, 0.0, 0.0, 0.0, 0.0, 0.0, 0.0, 0.0, 0.0, 0.0, 0.0, 0.0, 0.0, 0.0, 0.0, 0.0, 0.0, 0.0, 0.0, 0.0, 0.0, 0.0, 0.0, 0.0, 0.0, 0.0, 0.0, 0.0, 0.0, 0.0, 0.0, 0.0, 0.0, 0.0, 0.0, 0.0, 0.0, 0.0, 0.0, 0.0, 0.0, 0.0, 0.0, 0.0, 0.0, 0.0, 0.0, 0.0, 0.0, 0.0, 0.0, 0.0, 0.0, 0.0, 0.0, 0.0, 0.0, 0.0, 0.0, 0.0, 0.0, 0.0, 0.0, 0.0, 0.0, 0.0, 0.0, 0.0, 0.0, 0.0, 0.0, 0.0, 0.0, 0.0, 0.0, 0.0, 0.0, 0.0, 0.0, 0.0, 0.0, 0.0, 0.0, 0.0, 0.0, 0.0, 0.0, 0.0, 0.0, 0.0, 0.0, 0.0, 0.0, 0.0, 0.0, 0.0, 0.0, 0.0, 0.0, 0.0, 0.0, 0.0, 0.0, 0.0, 0.0, 0.0, 0.0, 0.0, 0.0, 0.0, 0.0, 0.0, 0.0, 0.0, 0.0, 0.0, 0.0, 0.0, 0.0, 0.0, 0.0, 0.0, 0.0, 0.0, 0.0, 0.0, 0.0, 0.0, 0.0, 0.0, 0.0, 0.0, 0.0, 0.0, 0.0, 0.0, 0.0, 0.0, 0.0, 0.0, 0.0, 0.0, 0.0, 0.0, 0.0, 0.0, 0.0, 0.0, 0.0, 0.0, 0.0, 0.0, 0.0, 0.0, 0.0, 0.0, 0.0, 0.0, 0.0, 0.0, 0.0, 0.0, 0.0, 0.0, 0.0, 0.0, 0.0, 0.0, 0.0, 0.0, 0.0, 0.0, 0.0, 0.0, 0.0, 0.0, 0.0, 0.0, 0.0, 0.0, 0.0, 0.0, 0.0, 0.0, 0.0, 0.0, 0.0, 0.0, 0.0, 0.0, 0.0, 0.0, 0.0, 0.0, 0.0, 0.0, 0.0, 0.0, 0.0, 0.0, 0.0, 0.0, 0.0, 0.0, 0.0, 0.0, 0.0, 0.0, 0.0, 0.0, 0.0, 0.0, 0.0, 0.0, 0.0, 0.0, 0.0, 0.0, 0.0, 0.0, 0.0, 0.0, 0.0, 0.0, 0.0, 0.0, 0.0, 0.0, 0.0, 0.0, 0.0, 0.0, 0.0, 0.0, 0.0, 0.0, 0.0, 0.0, 0.0, 0.0, 0.0, 0.0, 0.0, 0.0, 0.0, 0.0, 0.0, 0.0, 0.0, 0.0, 0.0, 0.0, 0.0, 0.0, 0.0, 0.0, 0.0, 0.0, 0.0, 0.0, 0.0, 0.0, 0.0, 0.0, 0.0, 0.0, 0.0, 0.0, 0.0, 0.0, 0.0, 0.0, 0.0, 0.0, 0.0, 0.0, 0.0, 0.0, 0.0, 0.0, 0.0, 0.0, 0.0, 0.0, 0.0, 0.0, 0.0, 0.0, 0.0, 0.0, 0.0, 0.0, 0.0, 0.0, 0.0, 0.0, 0.0, 0.0, 0.0, 0.0, 0.0, 0.0, 0.0, 0.0, 0.0, 0.0, 0.0, 0.0, 0.0, 0.0, 0.0, 0.0, 0.0, 0.0, 0.0, 0.0, 0.0, 0.0, 0.0, 0.0, 0.0, 0.0, 0.0, 0.0, 0.0, 0.0, 0.0, 0.0, 0.0, 0.0, 0.0, 0.0, 0.0, 0.0, 0.0, 0.0, 0.0, 0.0, 0.0, 0.0, 0.0, 0.0, 0.0, 0.0, 0.0, 0.0, 0.0, 0.0, 0.0, 0.0, 0.0, 0.0, 0.0, 0.0, 0.0, 0.0, 0.0, 0.0, 0.0, 0.0, 0.0, 0.0, 0.0, 0.0, 0.0, 0.0, 0.0, 0.0, 0.0, 0.0, 0.0, 0.0, 0.0, 0.0, 0.0, 0.0, 0.0, 0.0, 0.0, 0.0, 0.0, 0.0, 0.0, 0.0, 0.0, 0.0, 0.0, 0.0, 0.0, 0.0, 0.0, 0.0, 0.0, 0.0, 0.0, 0.0, 0.0, 0.0, 0.0, 0.0, 0.0, 0.0, 0.0, 0.0, 0.0, 0.0, 0.0, 0.0, 0.0, 0.0, 0.0, 0.0, 0.0, 0.0, 0.0, 0.0, 0.0, 0.0, 0.0, 0.0, 0.0, 0.0, 0.0, 0.0, 0.0, 0.0, 0.0, 0.0, 0.0, 0.0, 0.0, 0.0, 0.0, 0.0, 0.0, 0.0, 0.0, 0.0, 0.0, 0.0, 0.0, 0.0, 0.0, 0.0, 0.0, 0.0, 0.0, 0.0, 0.0, 0.0, 0.0, 0.0, 0.0, 0.0, 0.0, 0.0, 0.0, 0.0, 0.0, 0.0, 0.0, 0.0, 0.0, 0.0, 0.0, 0.0, 0.0, 0.0, 0.0, 0.0, 0.0, 0.0, 0.0, 0.0, 0.0, 0.0, 0.0, 0.0, 0.0, 0.0, 0.0, 0.0, 0.0, 0.0, 0.0, 0.0, 0.0, 0.0, 0.0, 0.0, 0.0, 0.0, 0.0, 0.0, 0.0, 0.0, 0.0, 0.0, 0.0, 0.0, 0.0, 0.0, 0.0, 0.0, 0.0, 0.0, 0.0, 0.0, 0.0, 0.0, 0.0, 0.0, 0.0, 0.0, 0.0, 0.0, 0.0, 0.0, 0.0, 0.0, 0.0, 0.0, 0.0, 0.0, 0.0, 0.0, 0.0, 0.0, 0.0, 0.0, 0.0, 0.0, 0.0, 0.0, 0.0, 0.0, 0.0, 0.0, 0.0, 0.0, 0.0, 0.0, 0.0, 0.0, 0.0, 0.0, 0.0, 0.0, 0.0, 0.0, 0.0, 0.0, 0.0, 0.0, 0.0, 0.0, 0.0, 0.0, 0.0, 0.0, 0.0, 0.0, 0.0, 0.0, 0.0, 0.0, 0.0, 0.0, 0.0, 0.0, 0.0, 0.0, 0.0, 0.0, 0.0, 0.0, 0.0, 0.0, 0.0, 0.0, 0.0, 0.0, 0.0, 0.0, 0.0, 0.0, 0.0, 0.0, 0.0, 0.0, 0.0, 0.0, 0.0, 0.0, 0.0, 0.0, 0.0, 0.0, 0.0, 0.0, 0.0, 0.0, 0.0, 0.0, 0.0, 0.0, 0.0, 0.0, 0.0, 0.0, 0.0, 0.0, 0.0, 0.0, 0.0, 0.0, 0.0, 0.0, 0.0, 0.0, 0.0, 0.0, 0.0, 0.0, 0.0, 0.0, 0.0, 0.0, 0.0, 0.0, 0.0, 0.0, 0.0, 0.0, 0.0, 0.0, 0.0, 0.0, 0.0, 0.0, 0.0, 0.0, 0.0, 0.0, 0.0, 0.0, 0.0, 0.0, 0.0, 0.0, 0.0, 0.0, 0.0, 0.0, 0.0, 0.0, 0.0, 0.0, 0.0, 0.0, 0.0, 0.0, 0.0, 0.0, 0.0, 0.0, 0.0, 0.0, 0.0, 0.0, 0.0, 0.0, 0.0, 0.0, 0.0, 0.0, 0.0, 0.0, 0.0, 0.0, 0.0, 0.0, 0.0, 0.0, 0.0, 0.0, 0.0, 0.0, 0.0, 0.0, 0.0, 0.0, 0.0, 0.0, 0.0, 0.0, 0.0, 0.0, 0.0, 0.0, 0.0, 0.0, 0.0, 0.0, 0.0, 0.0, 0.0, 0.0, 0.0, 0.0, 0.0, 0.0, 0.0, 0.0, 0.0, 0.0, 0.0, 0.0, 0.0, 0.0, 0.0, 0.0, 0.0, 0.0, 0.0, 0.0, 0.0, 0.0, 0.0, 0.0, 0.0, 0.0, 0.0, 0.0, 0.0, 0.0, 0.0, 0.0, 0.0, 0.0, 0.0, 0.0, 0.0, 0.0, 0.0, 0.0, 0.0, 0.0, 0.0, 0.0, 0.0, 0.0, 0.0, 0.0, 0.0, 0.0, 0.0, 0.0, 0.0, 0.0, 0.0, 0.0, 0.0, 0.0, 0.0, 0.0, 0.0, 0.0, 0.0, 0.0, 0.0, 0.0, 0.0, 0.0, 0.0, 0.0, 0.0, 0.0, 0.0, 0.0, 0.0, 0.0, 0.0, 0.0, 0.0, 0.0, 0.0, 0.625, 0.75, 0.625, 0.75, 0.625, 0.75, 0.625, 0.75, 0.625, 0.75, 0.625, 0.75, 0.625, 0.75, 0.625, 0.75, 0.625, 0.75, 0.625, 0.75, 0.625, 0.75, 0.625, 0.75, 0.625, 0.75, 0.625, 0.75, 0.625, 0.75, 0.625, 0.75, 0.625, 0.75, 0.625, 0.75, 0.625, 0.75, 0.625, 0.75, 0.625, 0.75, 0.625, 0.75, 0.625, 0.75, 0.625, 0.75, 0.625, 0.75, 0.625, 0.75, 0.625, 0.75, 0.625, 0.75, 0.625, 0.75, 0.6875, 0.75, 0.6875, 0.75, 0.625, 0.75, 0.625, 0.75, 0.625, 0.75, 0.625, 0.75, 0.625, 0.75, 0.6875, 0.75, 0.75, 0.75, 0.75, 0.75, 0.6875, 0.75, 0.75, 0.75, 0.6875, 0.75, 0.6875, 0.75, 0.75, 0.75, 0.625, 0.75, 0.625, 0.75, 0.625, 0.75, 0.625, 0.75, 0.625, 0.75, 0.625, 0.75, 0.625, 0.75, 0.625, 0.75, 0.625, 0.75, 0.625, 0.75, 0.625, 0.75, 0.625, 0.75, 0.6875, 0.75, 0.625, 0.75, 0.625, 0.75, 0.6875, 0.75, 0.5, 0.0, 0.625, 0.0, 0.625, 0.25, 0.5, 0.25, 0.5, 0.25, 0.625, 0.25, 0.625, 0.5, 0.5, 0.5, 0.625, 0.5, 0.625, 0.75, 0.625, 0.75, 0.625, 0.5, 0.5, 0.75, 0.625, 0.75, 0.625, 1.0, 0.5, 1.0, 0.125, 0.5, 0.375, 0.5, 0.375, 0.75, 0.125, 0.75, 0.625, 0.5, 0.875, 0.5, 0.875, 0.75, 0.625, 0.75, 0.625, 0.5, 0.625, 0.75, 0.625, 0.75, 0.625, 0.5, 0.5, 0.5, 0.625, 0.5, 0.625, 0.5, 0.5, 0.5, 0.5, 0.75, 0.375, 0.75, 0.375, 0.75, 0.5, 0.75, 0.375, 0.75, 0.375, 0.5, 0.375, 0.5, 0.375, 0.75, 0.5, 0.5, 0.625, 0.5, 0.625, 0.75, 0.5, 0.75, 0.5, 0.5, 0.625, 0.5, 0.625, 0.5, 0.5, 0.5, 0.4004, 0.75, 0.3965, 0.75, 0.3965, 0.75, 0.4004, 0.75, 0.375, 0.75, 0.375, 0.5, 0.375, 0.5, 0.375, 0.75, 0.375, 0.75, 0.375, 0.5, 0.375, 0.5, 0.375, 0.75, 0.375, 0.75, 0.375, 0.5, 0.375, 0.5, 0.375, 0.75, 0.5005, 0.75, 0.5944, 0.75, 0.5944, 0.75, 0.5005, 0.75, 0.5944, 0.75, 0.6035, 0.75, 0.6035, 0.75, 0.5944, 0.75, 0.5, 0.5, 0.625, 0.5, 0.625, 0.5, 0.5, 0.5, 0.5, 0.5, 0.625, 0.5, 0.625, 0.5, 0.5, 0.5, 0.625, 0.5, 0.625, 0.75, 0.625, 0.75, 0.625, 0.5, 0.625, 0.5, 0.625, 0.75, 0.625, 0.75, 0.625, 0.5, 0.375, 0.5, 0.5, 0.5, 0.5, 0.5, 0.375, 0.5, 0.375, 0.5, 0.5, 0.5, 0.5, 0.5, 0.375, 0.5, 0.6035, 0.75, 0.6035, 0.75, 0.6035, 0.75, 0.6035, 0.75, 0.5985, 0.75, 0.4987, 0.75, 0.4987, 0.75, 0.5985, 0.75, 0.4044, 0.75, 0.5005, 0.75, 0.5005, 0.75, 0.4044, 0.75, 0.375, 0.5, 0.5, 0.5, 0.5, 0.5, 0.375, 0.5, 0.375, 0.5, 0.5, 0.5, 0.5, 0.75, 0.375, 0.75, 0.625, 0.75, 0.5, 0.75, 0.5, 0.75, 0.625, 0.75, 0.375, 0.5, 0.5, 0.5, 0.5, 0.5, 0.375, 0.5, 0.375, 0.75, 0.5, 0.75, 0.5, 1.0, 0.375, 1.0, 0.375, 0.25, 0.5, 0.25, 0.5, 0.5, 0.375, 0.5, 0.375, 0.0, 0.5, 0.0, 0.5, 0.25, 0.375, 0.25, 0.4004, 0.75, 0.4987, 0.75, 0.5, 0.75, 0.375, 0.75, 0.5005, 0.75, 0.4044, 0.75, 0.375, 0.75, 0.5, 0.75, 0.6035, 0.75, 0.5944, 0.75, 0.625, 0.75, 0.625, 0.75, 0.4044, 0.75, 0.3965, 0.75, 0.375, 0.75, 0.375, 0.75, 0.5985, 0.75, 0.6035, 0.75, 0.625, 0.75, 0.625, 0.75, 0.6035, 0.75, 0.6035, 0.75, 0.625, 0.75, 0.625, 0.75, 0.3965, 0.75, 0.4004, 0.75, 0.375, 0.75, 0.375, 0.75, 0.3965, 0.75, 0.3965, 0.75, 0.375, 0.75, 0.375, 0.75, 0.4987, 0.75, 0.5985, 0.75, 0.625, 0.75, 0.5, 0.75, 0.5944, 0.75, 0.5005, 0.75, 0.5, 0.75, 0.625, 0.75, 0.5, 0.75, 0.3965, 0.75, 0.4044, 0.75, 0.5005, 0.75, 0.4987, 0.75, 0.4004, 0.75, 0.3965, 0.75, 0.5, 0.75, 0.5, 0.75, 0.3965, 0.75, 0.3965, 0.75, 0.5, 0.75, 0.6035, 0.75, 0.5, 0.75, 0.5, 0.75, 0.6035, 0.75, 0.5985, 0.75, 0.4987, 0.75, 0.5, 0.75, 0.6035, 0.75, 0.6035, 0.75, 0.5, 0.75, 0.5005, 0.75, 0.5944, 0.75, 0.3965, 0.75, 0.4044, 0.75, 0.4044, 0.75, 0.3965, 0.75, 0.4987, 0.75, 0.4004, 0.75, 0.4004, 0.75, 0.4987, 0.75, 0.3965, 0.75, 0.3965, 0.75, 0.3965, 0.75, 0.3965, 0.75, 0.6035, 0.75, 0.5985, 0.75, 0.5985, 0.75, 0.6035, 0.75])
me_cube.materials.append(mat_material)
me_cube.materials.append(mat_material_001)
me_cube.materials.append(mat_material_002)
me_cube.materials.append(mat_material_003)
me_cube.materials.append(mat_material_004)
me_cube.use_remesh_preserve_volume = False
me_cube.use_remesh_preserve_attributes = False
me_cube.use_mirror_vertex_groups = False
me_cube.update()

# ---- objects
ob_cube = bpy.data.objects.new('Cube', me_cube)
ob_light = bpy.data.objects.new('Light', light_light)
ob_camera = bpy.data.objects.new('Camera', cam_camera)
ob_empty = bpy.data.objects.new('Empty', None)

# ---- transforms, parenting, visibility, modifiers, constraints
ob_cube.location = (0.0, 0.0, 0.0)
ob_cube.lock_rotations_4d = False
ob_cube.empty_display_type = 'ARROWS'
ob_cube.lineart.crease_threshold = 0.0
_m = ob_cube.modifiers.new('Mirror', 'MIRROR')
_m.use_clip = True
ob_light.location = (4.076, 1.005, 5.904)
ob_light.rotation_euler = (0.6503, 0.05522, 1.866)
ob_light.lock_rotations_4d = False
ob_light.empty_display_type = 'ARROWS'
ob_light.color = (0.0, 0.0, 0.0, 0.0)
ob_light.lineart.crease_threshold = 0.0
ob_camera.location = (7.359, -6.926, 4.958)
ob_camera.rotation_euler = (1.109, 0.0, 0.8149)
ob_camera.lock_rotations_4d = False
ob_camera.empty_display_type = 'ARROWS'
ob_camera.color = (0.0, 0.0, 0.0, 0.0)
ob_camera.display_type = 'WIRE'
ob_camera.lineart.crease_threshold = 0.0
ob_empty.location = (0.0, 0.0, 0.0)
ob_empty.rotation_euler = (1.571, -0.0, 1.571)
ob_empty.empty_display_type = 'IMAGE'
ob_empty.empty_display_size = 5.0
ob_empty.lineart.crease_threshold = 0.0

# ---- collection membership
col_collection.objects.link(ob_cube)
col_collection.objects.link(ob_light)
col_collection.objects.link(ob_camera)
col_collection.objects.link(ob_empty)

# ---- scene / render settings (as saved in the file)
scene.camera = ob_camera
scene.frame_start = 1; scene.frame_end = 250; scene.frame_set(1)
scene.render.engine = 'BLENDER_EEVEE_NEXT'
scene.cycles.use_denoising = False
scene.cycles.samples = 128
scene.cycles.sampling_pattern = 'TABULATED_SOBOL'
scene.cycles.use_adaptive_sampling = False
scene.cycles.use_light_tree = False
scene.view_settings.view_transform = 'Filmic'
bpy.context.view_layer.update()
